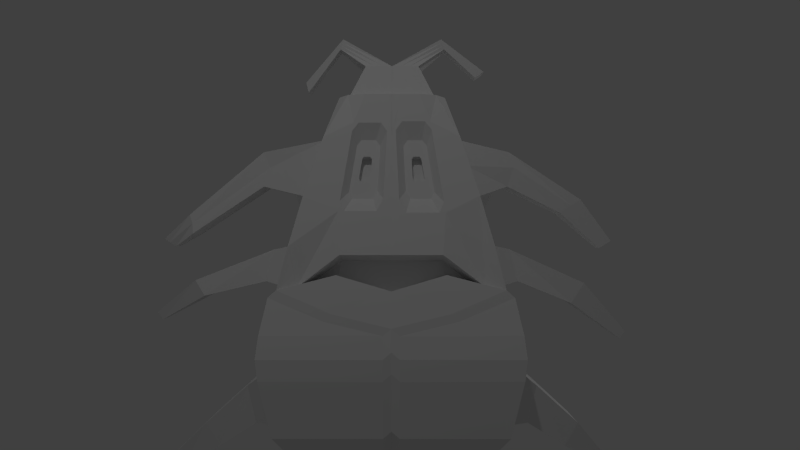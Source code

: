 # Source: cucarachas_2_estado_2.blend  (saved by Blender 2.65.0; exported with 4.5.12 LTS)
import bpy
from mathutils import Matrix  # noqa: F401  (used for matrix-valued properties, if any)

bpy.ops.wm.read_factory_settings(use_empty=True)
scene = bpy.context.scene
scene.name = 'Scene'

# ---- collections
col_collection_1 = bpy.data.collections.new('Collection 1'); scene.collection.children.link(col_collection_1)

# ---- materials (node trees are filled in below, after node groups)
mat_cucaskin = bpy.data.materials.new('cucaskin')
mat_cucaskin.alpha_threshold = 0.0
mat_cucaskin.use_transparent_shadow = False
mat_cucaskin.roughness = 0.5
mat_cucaskin.specular_intensity = 0.0
mat_cucaskin.line_color = (0.0, 0.0, 0.0, 1.0)

# ---- material node trees

# ---- world
world_world = bpy.data.worlds.new('World'); scene.world = world_world
world_world.color = (0.05088, 0.05088, 0.05088)
world_world.use_sun_shadow = False
world_world.sun_shadow_jitter_overblur = 0.0
world_world.cycles.sampling_method = 'MANUAL'
world_world.cycles.sample_map_resolution = 256

# ---- cameras
cam_camera = bpy.data.cameras.new('Camera')
cam_camera.clip_end = 100.0
cam_camera.lens = 35.0
cam_camera.sensor_width = 32.0
cam_camera.sensor_height = 18.0
cam_camera.ortho_scale = 7.314
cam_camera.dof.focus_distance = 0.0
cam_camera.dof.aperture_fstop = 128.0

# ---- lights
light_point = bpy.data.lights.new('Point', 'POINT')
light_point.transmission_factor = 0.0
light_point.energy = 100.0
light_point.shadow_buffer_clip_start = 0.5
light_point.shadow_soft_size = 0.1
light_point.shadow_maximum_resolution = 0.006
light_point.use_absolute_resolution = True
light_point.cycles.use_multiple_importance_sampling = False
light_lamp = bpy.data.lights.new('Lamp', 'POINT')
light_lamp.transmission_factor = 0.0
light_lamp.cutoff_distance = 30.0
light_lamp.energy = 392.0
light_lamp.shadow_buffer_clip_start = 1.001
light_lamp.shadow_soft_size = 0.1
light_lamp.shadow_maximum_resolution = 0.006
light_lamp.use_absolute_resolution = True
light_lamp.cycles.use_multiple_importance_sampling = False

# ---- meshes
me_plane = bpy.data.meshes.new('Plane')
me_plane.from_pydata([(0.214, 1.237, 2.668), (-2.262, 1.237, 2.668), (0.1026, 1.126, 3.136), (-2.15, 1.126, 3.136), (-0.04556, 0.9774, 3.692), (-2.002, 0.9774, 3.692), (-0.2521, 0.7708, 4.364), (-1.796, 0.7708, 4.364), (-0.4809, 0.5083, 4.867), (-1.529, 0.511, 4.867), (-0.4049, 1.237, 2.668), (-1.024, 1.237, 2.668), (-1.643, 1.237, 2.668), (-0.4606, 1.126, 3.136), (-1.024, 1.126, 3.136), (-1.587, 1.126, 3.136), (-0.5347, 0.9774, 3.692), (-1.024, 0.9774, 3.692), (-1.513, 0.9774, 3.692), (-0.6379, 0.7708, 4.364), (-1.024, 0.7708, 4.364), (-1.41, 0.7708, 4.364), (-0.7127, 0.6214, 4.867), (-1.024, 0.6214, 4.867), (-1.335, 0.6214, 4.867), (-0.5869, -0.0008692, 0.003129), (-1.461, -0.0008692, 0.003129), (-0.4837, -0.0008691, 0.1574), (-1.564, -0.0008692, 0.1574), (-0.3441, -0.0008691, 0.3958), (-1.703, -0.0008691, 0.3958), (-0.1873, -0.0008691, 0.6529), (-1.86, -0.0008691, 0.6529), (0.1751, 0.0, 1.144), (-2.223, -0.0008692, 1.144), (0.3098, 0.0, 1.783), (-2.357, -0.0008692, 1.783), (0.3329, 0.0, 2.018), (-2.381, -0.0008692, 2.018), (0.3019, 0.0, 2.266), (-2.349, -0.0008692, 2.266), (0.214, 0.0, 2.657), (0.214, 0.618, 2.668), (-2.262, 0.618, 2.668), (-2.262, -0.0008692, 2.668), (0.1432, 0.0, 3.044), (0.1432, 0.5623, 3.044), (-2.15, 0.5623, 3.136), (-2.15, -0.0008692, 3.136), (-0.04556, 0.0, 3.692), (0.01174, 0.5957, 3.505), (-2.002, 0.4883, 3.692), (-0.2521, -0.0008692, 4.364), (-0.3073, 0.4362, 4.543), (-0.4015, -0.0008692, 4.867), (-0.4015, 0.3103, 4.867), (-1.646, 0.3103, 4.867), (-1.646, -0.0008692, 4.867), (-1.242, -0.0008692, 0.003129), (-1.024, -0.0008692, 0.003129), (-0.8054, -0.0008692, 0.003129), (-1.456, -0.0008692, 4.867), (-1.456, 0.4865, 4.867), (-1.024, -0.0008692, 4.867), (-1.024, 0.4865, 4.867), (-0.5463, -0.0008692, 4.867), (-0.5463, 0.4865, 4.867), (-1.148, 0.5846, 5.596), (-1.148, 0.6199, 5.477), (-1.024, 0.5846, 5.596), (-1.024, 0.6199, 5.477), (-0.8993, 0.5846, 5.596), (-0.8993, 0.6199, 5.477), (-1.335, 0.3103, 5.239), (-1.024, 0.3103, 5.239), (-0.7127, -0.0008692, 5.239), (-1.024, -0.0008692, 5.239), (-0.7127, 0.3103, 5.239), (-1.335, -0.0008692, 5.239), (-0.8993, 0.9925, 5.134), (-0.8993, 1.093, 5.207), (-1.024, 0.9925, 5.134), (-1.024, 1.093, 5.207), (-1.148, 0.9925, 5.134), (-1.148, 1.093, 5.207), (-0.3073, 0.3762, 4.543), (-0.2777, 0.451, 4.447), (-0.2753, 0.04423, 4.439), (-0.3073, 0.1161, 4.543), (-0.1628, 0.06299, 4.073), (-0.2951, 0.3137, 4.142), (-0.1302, 0.398, 2.697), (-0.1165, 0.1986, 2.639), (-0.1736, 0.1869, 2.968), (-0.1736, 0.3746, 2.968), (0.02151, 0.398, 2.733), (0.03523, 0.1986, 2.676), (-0.02187, 0.1869, 3.004), (-0.02187, 0.3746, 3.004), (0.1865, 0.398, 2.772), (0.2003, 0.1986, 2.715), (-0.8993, 1.059, 5.183), (-0.8993, 1.026, 5.158), (-0.7127, 0.1028, 5.239), (-0.7127, 0.2066, 5.239), (-0.8993, 0.5964, 5.557), (-0.8993, 0.6081, 5.517), (-0.5463, 0.1616, 4.867), (-0.5463, 0.324, 4.867), (-0.4015, 0.1028, 4.867), (-0.4015, 0.2066, 4.867), (-0.3073, 0.0389, 4.543), (-0.3073, 0.2376, 4.543), (0.01174, 0.09207, 3.505), (0.01174, 0.3439, 3.505), (0.1432, 0.1869, 3.044), (0.1432, 0.3746, 3.044), (0.1728, 0.5974, 2.83), (0.1026, 1.028, 2.692), (0.04894, -0.0008691, 2.618), (-0.02187, 0.0, 3.004), (-0.02187, 0.5623, 3.004), (0.007801, 0.5974, 2.791), (-0.06246, 1.028, 2.653), (0.2685, 0.6453, 2.419), (-2.316, 0.6454, 2.418), (-0.5869, 0.5275, -0.07571), (-1.461, 0.5275, -0.07571), (-0.4837, 0.6307, 0.07856), (-1.564, 0.6307, 0.07856), (-0.3441, 0.7703, 0.317), (-1.703, 0.7703, 0.317), (-0.1873, 0.9272, 0.5741), (-1.86, 0.9272, 0.5741), (0.1751, 1.29, 1.065), (-2.223, 1.29, 1.065), (0.3098, 1.424, 1.704), (-2.357, 1.424, 1.704), (0.3329, 1.447, 1.939), (-2.381, 1.447, 1.939), (0.3019, 1.416, 2.187), (-2.349, 1.416, 2.187), (0.214, 1.328, 2.589), (-2.262, 1.328, 2.589), (-0.8054, 0.5275, -0.07571), (-1.024, 0.5275, -0.07571), (-1.242, 0.5275, -0.07571), (-0.7538, 0.6307, 0.07856), (-1.024, 0.6307, 0.07856), (-1.294, 0.6307, 0.07856), (-0.684, 0.7703, 0.317), (-1.024, 0.7703, 0.317), (-1.364, 0.7703, 0.317), (-0.6055, 0.9272, 0.5741), (-1.024, 0.9272, 0.5741), (-1.442, 0.9272, 0.5741), (-0.4244, 1.29, 1.065), (-1.024, 1.29, 1.065), (-1.623, 1.29, 1.065), (-0.357, 1.424, 1.704), (-1.024, 1.424, 1.704), (-1.691, 1.424, 1.704), (-0.3454, 1.447, 1.939), (-1.024, 1.447, 1.939), (-1.702, 1.447, 1.939), (-0.361, 1.416, 2.187), (-1.024, 1.416, 2.187), (-1.687, 1.416, 2.187), (-0.4049, 1.328, 2.589), (-1.024, 1.328, 2.589), (-1.643, 1.328, 2.589), (-0.5869, 0.09066, -0.07571), (-0.5869, 0.3091, -0.07571), (-1.461, 0.3091, -0.07571), (-1.461, 0.09066, -0.07571), (-0.4837, 0.09066, 0.07856), (-0.4837, 0.3607, 0.07856), (-1.564, 0.3607, 0.07856), (-1.564, 0.09066, 0.07856), (-0.3441, 0.09066, 0.317), (-0.3441, 0.4305, 0.317), (-1.703, 0.4305, 0.317), (-1.703, 0.09066, 0.317), (-0.1873, 0.09066, 0.5741), (-0.1873, 0.5089, 0.5741), (-1.86, 0.5089, 0.5741), (-1.86, 0.09066, 0.5741), (0.1751, 0.09066, 1.065), (0.1751, 0.6901, 1.065), (-2.223, 0.6901, 1.065), (-2.223, 0.09066, 1.065), (0.3098, 0.09066, 1.704), (0.3098, 0.7575, 1.704), (-2.357, 0.7575, 1.704), (-2.357, 0.09066, 1.704), (0.3329, 0.09066, 1.939), (0.3329, 0.769, 1.939), (-2.381, 0.769, 1.939), (-2.381, 0.09066, 1.939), (0.3019, 0.09066, 2.187), (0.3019, 0.7535, 2.187), (-2.349, 0.7535, 2.187), (-2.349, 0.09066, 2.187), (-1.242, 0.3091, -0.07571), (-1.242, 0.09066, -0.07571), (-1.024, 0.3091, -0.07571), (-1.024, 0.09066, -0.07571), (-0.8054, 0.3091, -0.07571), (-0.8054, 0.09066, -0.07571), (0.2685, 0.7368, 2.34), (-2.316, 0.7369, 2.339), (-2.0, -0.0008692, 3.692), (-1.796, 0.385, 4.364), (-1.794, -0.0008692, 4.364), (-2.371, 1.35, 3.805), (-3.091, 0.3146, 1.467), (-2.165, 0.9552, 4.477), (-2.163, -0.0008692, 4.477), (-2.614, 0.3744, 4.477), (-0.7258, 1.358, 3.823), (-1.024, 1.358, 3.823), (-1.322, 1.358, 3.823), (-0.7887, 1.385, 4.233), (-1.024, 1.385, 4.233), (-1.259, 1.385, 4.233), (-0.8138, 1.993, 3.516), (-1.024, 1.993, 3.516), (-1.234, 1.993, 3.516), (-0.8581, 2.251, 3.672), (-1.024, 2.251, 3.672), (-1.189, 2.251, 3.672), (-0.5363, 1.457, 2.718), (-1.024, 1.457, 2.718), (-1.511, 1.457, 2.718), (-0.5802, 1.369, 3.086), (-1.024, 1.369, 3.086), (-1.467, 1.369, 3.086), (-0.6621, 2.1, 2.455), (-1.024, 2.1, 2.455), (-1.385, 2.1, 2.455), (-0.6947, 2.259, 2.687), (-1.024, 2.259, 2.687), (-1.353, 2.259, 2.687), (-0.905, 2.48, 3.09), (-1.024, 2.488, 3.09), (-1.143, 2.488, 3.09), (-0.9301, 2.626, 3.178), (-1.024, 2.634, 3.178), (-1.118, 2.634, 3.178), (-0.8823, 2.725, 2.01), (-1.024, 2.725, 2.01), (-1.165, 2.725, 2.01), (-0.895, 2.787, 2.1), (-1.024, 2.787, 2.1), (-1.153, 2.787, 2.1), (-0.1028, -0.0008691, 2.582), (-0.1736, 0.0, 2.968), (-0.1736, 0.5623, 2.968), (-0.1439, 0.5974, 2.755), (-0.2142, 1.028, 2.617), (-0.6086, 1.584, 1.064), (-1.024, 1.584, 1.064), (-1.439, 1.584, 1.064), (-0.5619, 1.677, 1.507), (-1.024, 1.677, 1.507), (-1.486, 1.677, 1.507), (-0.7348, 2.037, 0.7653), (-1.024, 2.037, 0.7653), (-1.313, 2.037, 0.7653), (-0.7023, 2.186, 1.043), (-1.024, 2.186, 1.043), (-1.345, 2.186, 1.043), (-0.8991, 2.455, 0.5111), (-1.024, 2.455, 0.5111), (-1.148, 2.455, 0.5111), (-0.8851, 2.561, 0.5962), (-1.024, 2.561, 0.5962), (-1.163, 2.561, 0.5962), (-1.889, 0.8644, 4.059), (-0.1585, 0.8644, 4.059), (-0.5912, 0.8644, 4.059), (-1.456, 0.8644, 4.059), (-0.1585, -0.0008692, 4.059), (-0.1628, 0.5085, 4.073), (-2.258, 1.134, 4.173), (-2.916, 0.3473, 3.114), (-0.7602, 1.442, 4.047), (-1.287, 1.442, 4.047), (-0.8381, 2.134, 3.601), (-1.21, 2.134, 3.601), (-0.9187, 2.56, 3.138), (-1.024, 2.568, 3.138), (-1.129, 2.568, 3.138), (-1.889, 0.4318, 4.059), (0.01174, 0.5267, 3.505), (-0.02408, 0.5778, 3.622), (-0.03201, 0.08478, 3.648), (0.01174, 0.1615, 3.505), (-0.3536, 0.3461, 4.333), (-0.3345, 0.3946, 4.27), (-0.3329, 0.1312, 4.265), (-0.3536, 0.1777, 4.333), (-0.26, 0.1433, 4.028), (-0.377, 0.3137, 4.117), (-0.3536, 0.2564, 4.333), (-0.1471, 0.3252, 3.661), (-0.26, 0.4318, 4.028), (-0.1471, 0.4435, 3.661), (-0.1703, 0.4767, 3.736), (-0.1754, 0.1575, 3.753), (-0.1471, 0.2071, 3.661), (-0.2872, 0.3339, 4.117), (-0.2865, 0.2243, 4.114), (-0.2951, 0.2437, 4.142), (-0.2562, 0.2294, 4.016), (-0.2951, 0.2764, 4.142), (-0.2092, 0.305, 3.863), (-0.2562, 0.3494, 4.016), (-0.2092, 0.3543, 3.863), (-0.2189, 0.368, 3.894), (-0.221, 0.2352, 3.901), (-0.2092, 0.2559, 3.863), (-0.3691, 0.3339, 4.091), (-0.3684, 0.2243, 4.089), (-0.377, 0.2437, 4.117), (-0.3381, 0.2294, 3.991), (-0.3381, 0.2894, 3.991), (-0.377, 0.2764, 4.117), (-0.2911, 0.305, 3.838), (-0.3381, 0.3494, 3.991), (-0.2911, 0.3543, 3.838), (-0.3008, 0.368, 3.869), (-0.3029, 0.2352, 3.876), (-0.2911, 0.2559, 3.838), (0.214, -1.237, 2.668), (-2.262, -1.237, 2.668), (0.1026, -1.126, 3.136), (-2.15, -1.126, 3.136), (-0.04556, -0.9774, 3.692), (-2.002, -0.9774, 3.692), (-0.2521, -0.7708, 4.364), (-1.796, -0.7708, 4.364), (-0.4809, -0.5083, 4.867), (-1.529, -0.511, 4.867), (-0.4049, -1.237, 2.668), (-1.024, -1.237, 2.668), (-1.643, -1.237, 2.668), (-0.4606, -1.126, 3.136), (-1.024, -1.126, 3.136), (-1.587, -1.126, 3.136), (-0.5347, -0.9774, 3.692), (-1.024, -0.9774, 3.692), (-1.513, -0.9774, 3.692), (-0.6379, -0.7708, 4.364), (-1.024, -0.7708, 4.364), (-1.41, -0.7708, 4.364), (-0.7127, -0.6214, 4.867), (-1.024, -0.6214, 4.867), (-1.335, -0.6214, 4.867), (-0.5869, 0.0008692, 0.003129), (-1.461, 0.0008692, 0.003129), (-0.4837, 0.0008691, 0.1574), (-1.564, 0.0008692, 0.1574), (-0.3441, 0.0008691, 0.3958), (-1.703, 0.0008691, 0.3958), (-0.1873, 0.0008691, 0.6529), (-1.86, 0.0008691, 0.6529), (-2.223, 0.0008692, 1.144), (-2.357, 0.0008692, 1.783), (-2.381, 0.0008692, 2.018), (-2.349, 0.0008692, 2.266), (0.214, -0.618, 2.668), (-2.262, -0.618, 2.668), (-2.262, 0.0008692, 2.668), (0.1432, -0.5623, 3.044), (-2.15, -0.5623, 3.136), (-2.15, 0.0008692, 3.136), (0.006566, -0.586, 3.522), (-2.002, -0.4883, 3.692), (-0.2521, 0.0008692, 4.364), (-0.3023, -0.4316, 4.527), (-0.4015, 0.0008692, 4.867), (-0.4015, -0.3103, 4.867), (-1.646, -0.3103, 4.867), (-1.646, 0.0008692, 4.867), (-1.242, 0.0008692, 0.003129), (-1.024, 0.0008692, 0.003129), (-0.8054, 0.0008692, 0.003129), (-1.456, 0.0008692, 4.867), (-1.456, -0.4865, 4.867), (-1.024, 0.0008692, 4.867), (-1.024, -0.4865, 4.867), (-0.5463, 0.0008692, 4.867), (-0.5463, -0.4865, 4.867), (-1.148, -0.5875, 5.597), (-1.148, -0.617, 5.476), (-1.024, -0.5875, 5.597), (-1.024, -0.617, 5.476), (-0.8993, -0.5875, 5.597), (-0.8993, -0.617, 5.476), (-1.335, -0.3103, 5.239), (-1.024, -0.3103, 5.239), (-0.7127, 0.0008692, 5.239), (-1.024, 0.0008692, 5.239), (-0.7127, -0.3103, 5.239), (-1.335, 0.0008692, 5.239), (-0.8993, -1.002, 4.955), (-0.8993, -1.03, 5.076), (-1.024, -1.002, 4.955), (-1.024, -1.03, 5.076), (-1.148, -1.002, 4.955), (-1.148, -1.03, 5.076), (-0.3023, -0.3735, 4.527), (-0.2737, -0.4459, 4.434), (-0.2713, -0.05208, 4.426), (-0.3023, -0.1217, 4.527), (-0.1624, -0.07024, 4.072), (-0.2951, -0.3137, 4.142), (-0.1302, -0.398, 2.697), (-0.1165, -0.1986, 2.639), (-0.1736, -0.1869, 2.968), (-0.1736, -0.3746, 2.968), (0.02151, -0.398, 2.733), (0.03523, -0.1986, 2.676), (-0.02187, -0.1869, 3.004), (-0.02187, -0.3746, 3.004), (0.1865, -0.398, 2.772), (0.2003, -0.1986, 2.715), (-0.8993, -1.021, 5.036), (-0.8993, -1.012, 4.995), (-0.7127, -0.1028, 5.239), (-0.7127, -0.2066, 5.239), (-0.8993, -0.5973, 5.557), (-0.8993, -0.6072, 5.517), (-0.5463, -0.1616, 4.867), (-0.5463, -0.324, 4.867), (-0.4015, -0.1028, 4.867), (-0.4015, -0.2066, 4.867), (-0.3023, -0.04692, 4.527), (-0.3023, -0.2393, 4.527), (0.006566, -0.0984, 3.522), (0.006566, -0.3422, 3.522), (0.1432, -0.1869, 3.044), (0.1432, -0.3746, 3.044), (0.1728, -0.5974, 2.83), (0.1026, -1.028, 2.692), (0.04894, 0.0008691, 2.618), (-0.02187, -0.5623, 3.004), (0.007801, -0.5974, 2.791), (-0.06246, -1.028, 2.653), (0.2685, -0.6453, 2.419), (-2.316, -0.6454, 2.418), (-0.5869, -0.5275, -0.07571), (-1.461, -0.5275, -0.07571), (-0.4837, -0.6307, 0.07856), (-1.564, -0.6307, 0.07856), (-0.3441, -0.7703, 0.317), (-1.703, -0.7703, 0.317), (-0.1873, -0.9272, 0.5741), (-1.86, -0.9272, 0.5741), (0.1751, -1.29, 1.065), (-2.223, -1.29, 1.065), (0.3098, -1.424, 1.704), (-2.357, -1.424, 1.704), (0.3329, -1.447, 1.939), (-2.381, -1.447, 1.939), (0.3019, -1.416, 2.187), (-2.349, -1.416, 2.187), (0.214, -1.328, 2.589), (-2.262, -1.328, 2.589), (-0.8054, -0.5275, -0.07571), (-1.024, -0.5275, -0.07571), (-1.242, -0.5275, -0.07571), (-0.7538, -0.6307, 0.07856), (-1.024, -0.6307, 0.07856), (-1.294, -0.6307, 0.07856), (-0.684, -0.7703, 0.317), (-1.024, -0.7703, 0.317), (-1.364, -0.7703, 0.317), (-0.6055, -0.9272, 0.5741), (-1.024, -0.9272, 0.5741), (-1.442, -0.9272, 0.5741), (-0.4244, -1.29, 1.065), (-1.024, -1.29, 1.065), (-1.623, -1.29, 1.065), (-0.357, -1.424, 1.704), (-1.024, -1.424, 1.704), (-1.691, -1.424, 1.704), (-0.3454, -1.447, 1.939), (-1.024, -1.447, 1.939), (-1.702, -1.447, 1.939), (-0.361, -1.416, 2.187), (-1.024, -1.416, 2.187), (-1.687, -1.416, 2.187), (-0.4049, -1.328, 2.589), (-1.024, -1.328, 2.589), (-1.643, -1.328, 2.589), (-0.5869, -0.09066, -0.07571), (-0.5869, -0.3091, -0.07571), (-1.461, -0.3091, -0.07571), (-1.461, -0.09066, -0.07571), (-0.4837, -0.09066, 0.07856), (-0.4837, -0.3607, 0.07856), (-1.564, -0.3607, 0.07856), (-1.564, -0.09066, 0.07856), (-0.3441, -0.09066, 0.317), (-0.3441, -0.4305, 0.317), (-1.703, -0.4305, 0.317), (-1.703, -0.09066, 0.317), (-0.1873, -0.09066, 0.5741), (-0.1873, -0.5089, 0.5741), (-1.86, -0.5089, 0.5741), (-1.86, -0.09066, 0.5741), (0.1751, -0.09066, 1.065), (0.1751, -0.6901, 1.065), (-2.223, -0.6901, 1.065), (-2.223, -0.09066, 1.065), (0.3098, -0.09066, 1.704), (0.3098, -0.7575, 1.704), (-2.357, -0.7575, 1.704), (-2.357, -0.09066, 1.704), (0.3329, -0.09066, 1.939), (0.3329, -0.769, 1.939), (-2.381, -0.769, 1.939), (-2.381, -0.09066, 1.939), (0.3019, -0.09066, 2.187), (0.3019, -0.7535, 2.187), (-2.349, -0.7535, 2.187), (-2.349, -0.09066, 2.187), (-1.242, -0.3091, -0.07571), (-1.242, -0.09066, -0.07571), (-1.024, -0.3091, -0.07571), (-1.024, -0.09066, -0.07571), (-0.8054, -0.3091, -0.07571), (-0.8054, -0.09066, -0.07571), (0.2685, -0.7368, 2.34), (-2.316, -0.7369, 2.339), (-2.0, 0.0008692, 3.692), (-1.796, -0.385, 4.364), (-1.794, 0.0008692, 4.364), (-2.371, -1.35, 3.805), (-3.091, -0.3146, 1.467), (-2.165, -0.9552, 4.477), (-2.163, 0.0008692, 4.477), (-2.608, -0.3744, 4.477), (-0.7258, -1.511, 3.823), (-1.024, -1.511, 3.823), (-1.322, -1.511, 3.823), (-0.7887, -1.523, 4.233), (-1.024, -1.523, 4.233), (-1.259, -1.523, 4.233), (-0.7258, -2.35, 3.27), (-1.024, -2.35, 3.27), (-1.322, -2.35, 3.27), (-0.7887, -2.402, 3.491), (-1.024, -2.402, 3.491), (-1.259, -2.402, 3.491), (-0.5363, -1.457, 2.718), (-1.024, -1.457, 2.718), (-1.511, -1.457, 2.718), (-0.5802, -1.369, 3.086), (-1.024, -1.369, 3.086), (-1.467, -1.369, 3.086), (-0.5363, -2.169, 2.551), (-1.024, -2.169, 2.551), (-1.511, -2.169, 2.551), (-0.5802, -2.287, 2.727), (-1.024, -2.287, 2.727), (-1.467, -2.287, 2.727), (-0.905, -2.592, 3.114), (-1.024, -2.592, 3.114), (-1.143, -2.592, 3.114), (-0.9301, -2.738, 3.202), (-1.024, -2.738, 3.202), (-1.118, -2.738, 3.202), (-0.8823, -2.746, 2.239), (-1.024, -2.746, 2.239), (-1.165, -2.746, 2.239), (-0.895, -2.809, 2.329), (-1.024, -2.809, 2.329), (-1.153, -2.809, 2.329), (-0.1028, 0.0008691, 2.582), (-0.1736, -0.5623, 2.968), (-0.1439, -0.5974, 2.755), (-0.2142, -1.028, 2.617), (-0.6086, -1.584, 1.064), (-1.024, -1.584, 1.064), (-1.439, -1.584, 1.064), (-0.5619, -1.677, 1.507), (-1.024, -1.677, 1.507), (-1.486, -1.677, 1.507), (-0.7348, -2.037, 0.7653), (-1.024, -2.037, 0.7653), (-1.313, -2.037, 0.7653), (-0.7023, -2.186, 1.043), (-1.024, -2.186, 1.043), (-1.345, -2.186, 1.043), (-0.8526, -2.484, 0.4947), (-1.024, -2.484, 0.4947), (-1.195, -2.484, 0.4947), (-0.8334, -2.63, 0.6115), (-1.024, -2.63, 0.6115), (-1.214, -2.63, 0.6115), (-1.889, -0.8644, 4.059), (-0.1585, -0.8644, 4.059), (-0.5912, -0.8644, 4.059), (-1.456, -0.8644, 4.059), (-0.1585, 0.0008692, 4.059), (-0.1624, -0.5016, 4.072), (-2.258, -1.134, 4.173), (-2.916, -0.3473, 3.114), (-0.7602, -1.442, 4.047), (-1.287, -1.442, 4.047), (-0.7602, -2.364, 3.391), (-1.287, -2.364, 3.391), (-0.9187, -2.672, 3.162), (-1.024, -2.672, 3.162), (-1.129, -2.672, 3.162), (-1.889, -0.4318, 4.059), (0.006566, -0.5192, 3.522), (-0.02811, -0.5687, 3.635), (-0.03579, -0.09134, 3.66), (0.006566, -0.1656, 3.522), (-0.3536, -0.3461, 4.333), (-0.3345, -0.3946, 4.27), (-0.3329, -0.1312, 4.265), (-0.3536, -0.1777, 4.333), (-0.26, -0.1433, 4.028), (-0.377, -0.3137, 4.117), (-0.3536, -0.2564, 4.333), (-0.1471, -0.3252, 3.661), (-0.26, -0.4318, 4.028), (-0.1471, -0.4435, 3.661), (-0.1703, -0.4767, 3.736), (-0.1754, -0.1575, 3.753), (-0.1471, -0.2071, 3.661), (-0.2872, -0.3339, 4.117), (-0.2865, -0.2243, 4.114), (-0.2951, -0.2437, 4.142), (-0.2562, -0.2294, 4.016), (-0.2951, -0.2764, 4.142), (-0.2092, -0.305, 3.863), (-0.2562, -0.3494, 4.016), (-0.2092, -0.3543, 3.863), (-0.2189, -0.368, 3.894), (-0.221, -0.2352, 3.901), (-0.2092, -0.2559, 3.863), (-0.3691, -0.3339, 4.091), (-0.3684, -0.2243, 4.089), (-0.377, -0.2437, 4.117), (-0.3381, -0.2294, 3.991), (-0.3381, -0.2894, 3.991), (-0.377, -0.2764, 4.117), (-0.2911, -0.305, 3.838), (-0.3381, -0.3494, 3.991), (-0.2911, -0.3543, 3.838), (-0.3008, -0.368, 3.869), (-0.3029, -0.2352, 3.876), (-0.2911, -0.2559, 3.838)], [], [(124, 0, 42), (12, 1, 3, 15), (42, 0, 2, 118, 117), (15, 3, 5, 18), (46, 118, 2, 4, 50), (281, 278, 7, 21), (283, 279, 6, 53, 86), (66, 55, 8, 22), (53, 6, 8, 55), (21, 7, 9, 24), (0, 10, 13, 2), (14, 13, 234, 235), (11, 12, 233, 232), (2, 13, 16, 4), (13, 14, 17, 16), (14, 15, 18, 17), (279, 280, 19, 6), (17, 18, 221, 220), (281, 21, 224, 287), (56, 62, 24, 9), (62, 64, 23, 24), (64, 66, 22, 23), (6, 19, 22, 8), (19, 20, 23, 22), (20, 21, 24, 23), (36, 38, 198, 194), (60, 59, 206, 208), (39, 37, 195, 199), (11, 10, 168, 169), (29, 27, 175, 179), (32, 34, 190, 186), (59, 58, 204, 206), (35, 33, 187, 191), (0, 124, 209, 142), (38, 40, 202, 198), (125, 1, 143, 210), (12, 11, 169, 170), (26, 28, 178, 174), (31, 29, 179, 183), (34, 36, 194, 190), (58, 26, 174, 204), (1, 12, 170, 143), (124, 39, 199, 209), (37, 35, 191, 195), (40, 125, 210, 202), (10, 0, 142, 168), (1, 43, 47, 3), (43, 44, 48, 47), (41, 39, 124, 42), (3, 47, 51, 5), (41, 42, 117, 99, 100), (116, 46, 50, 294, 114), (114, 294, 307, 305), (108, 110, 55, 66), (112, 85, 53, 55, 110), (25, 60, 208, 171), (28, 30, 182, 178), (27, 25, 171, 175), (57, 61, 62, 56), (76, 75, 71, 69), (74, 73, 68, 70), (67, 69, 82, 84), (72, 70, 81, 79), (104, 77, 72, 106), (78, 76, 69, 67), (73, 78, 67, 68), (77, 74, 70, 72), (63, 65, 75, 76), (64, 62, 73, 74), (108, 66, 77, 104), (61, 63, 76, 78), (62, 61, 78, 73), (66, 64, 74, 77), (68, 67, 84, 83), (106, 72, 79, 102), (70, 68, 83, 81), (69, 71, 80, 82), (80, 101, 102, 79, 81, 83, 84, 82), (99, 117, 122, 95), (117, 118, 123, 122), (95, 122, 258, 91), (122, 123, 259, 258), (118, 46, 121, 123), (30, 32, 186, 182), (115, 45, 120, 97), (33, 31, 183, 187), (1, 125, 43), (40, 44, 43, 125), (207, 144, 126, 172), (146, 127, 129, 149), (172, 126, 128, 176), (149, 129, 131, 152), (176, 128, 130, 180), (152, 131, 133, 155), (180, 130, 132, 184), (155, 133, 135, 158), (184, 132, 134, 188), (188, 134, 136, 192), (158, 135, 137, 161), (161, 137, 139, 164), (192, 136, 138, 196), (164, 139, 141, 167), (196, 138, 140, 200), (167, 141, 143, 170), (173, 127, 146, 203), (203, 146, 145, 205), (205, 145, 144, 207), (126, 144, 147, 128), (144, 145, 148, 147), (145, 146, 149, 148), (128, 147, 150, 130), (147, 148, 151, 150), (148, 149, 152, 151), (130, 150, 153, 132), (150, 151, 154, 153), (151, 152, 155, 154), (132, 153, 156, 134), (153, 154, 157, 156), (154, 155, 158, 157), (134, 156, 159, 136), (159, 156, 260, 263), (156, 157, 261, 260), (136, 159, 162, 138), (159, 160, 163, 162), (160, 161, 164, 163), (138, 162, 165, 140), (162, 163, 166, 165), (163, 164, 167, 166), (140, 165, 168, 142), (165, 166, 169, 168), (166, 167, 170, 169), (208, 207, 172, 171), (129, 177, 181, 131), (177, 178, 182, 181), (127, 173, 177, 129), (173, 174, 178, 177), (171, 172, 176, 175), (131, 181, 185, 133), (181, 182, 186, 185), (175, 176, 180, 179), (133, 185, 189, 135), (185, 186, 190, 189), (179, 180, 184, 183), (135, 189, 193, 137), (189, 190, 194, 193), (183, 184, 188, 187), (137, 193, 197, 139), (193, 194, 198, 197), (187, 188, 192, 191), (139, 197, 201, 141), (197, 198, 202, 201), (191, 192, 196, 195), (141, 201, 210, 143), (201, 202, 210), (195, 196, 200, 199), (174, 173, 203, 204), (204, 203, 205, 206), (206, 205, 207, 208), (200, 140, 142, 209), (199, 200, 209), (211, 213, 217, 215), (284, 285, 218, 216), (213, 212, 216, 218, 217), (215, 217, 218, 285), (223, 222, 228, 229), (219, 220, 226, 225), (20, 19, 222, 223), (16, 17, 220, 219), (280, 16, 219, 286), (21, 20, 223, 224), (229, 228, 246, 247), (225, 226, 244, 243), (286, 219, 225, 288), (287, 224, 230, 289), (220, 221, 227, 226), (224, 223, 229, 230), (235, 234, 240, 241), (231, 232, 238, 237), (10, 11, 232, 231), (13, 10, 231, 234), (15, 14, 235, 236), (12, 15, 236, 233), (238, 239, 251, 250), (239, 242, 254, 251), (234, 231, 237, 240), (233, 236, 242, 239), (232, 233, 239, 238), (236, 235, 241, 242), (290, 291, 247, 246), (291, 292, 248, 247), (288, 225, 243, 290), (289, 230, 248, 292), (226, 227, 245, 244), (230, 229, 247, 248), (249, 250, 253, 252), (250, 251, 254, 253), (242, 241, 253, 254), (237, 238, 250, 249), (241, 240, 252, 253), (240, 237, 249, 252), (45, 115, 113, 49), (94, 91, 258, 257), (258, 259, 257), (123, 121, 257, 259), (97, 120, 256, 93), (264, 263, 269, 270), (265, 264, 270, 271), (161, 160, 264, 265), (158, 161, 265, 262), (157, 158, 262, 261), (160, 159, 263, 264), (271, 270, 276, 277), (267, 268, 274, 273), (263, 260, 266, 269), (260, 261, 267, 266), (262, 265, 271, 268), (261, 262, 268, 267), (272, 273, 276, 275), (273, 274, 277, 276), (266, 267, 273, 272), (270, 269, 275, 276), (269, 266, 272, 275), (268, 271, 277, 274), (47, 48, 211, 51), (278, 293, 212, 7), (7, 212, 56, 9), (212, 213, 57, 56), (51, 211, 215, 214), (293, 51, 214, 284), (18, 5, 278, 281), (50, 4, 279, 283, 295), (4, 16, 280, 279), (18, 281, 287, 221), (296, 297, 310, 309), (214, 215, 285, 284), (19, 280, 286, 222), (222, 286, 288, 228), (221, 287, 289, 227), (243, 244, 291, 290), (244, 245, 292, 291), (228, 288, 290, 246), (227, 289, 292, 245), (5, 51, 293, 278), (212, 293, 284, 216), (115, 116, 114, 297, 113), (282, 89, 87, 111, 52), (87, 88, 111), (65, 54, 109, 107), (107, 109, 110, 108), (52, 111, 109, 54), (111, 88, 112, 110, 109), (75, 103, 105, 71), (103, 104, 106, 105), (65, 107, 103, 75), (107, 108, 104, 103), (71, 105, 101, 80), (105, 106, 102, 101), (41, 100, 96, 119), (100, 99, 95, 96), (119, 96, 92, 255), (96, 95, 91, 92), (46, 116, 98, 121), (116, 115, 97, 98), (256, 255, 92, 93), (93, 92, 91, 94), (121, 98, 94, 257), (98, 97, 93, 94), (49, 113, 296, 89, 282), (86, 85, 298, 299), (85, 112, 304, 298), (85, 86, 53), (294, 50, 295), (113, 297, 296), (307, 308, 319, 318), (304, 301, 313, 315), (301, 300, 312, 313), (308, 306, 317, 319), (87, 89, 302, 300), (112, 88, 301, 304), (295, 283, 306, 308), (88, 87, 300, 301), (294, 295, 308, 307), (283, 86, 299, 306), (297, 114, 305, 310), (89, 296, 309, 302), (316, 318, 330, 328), (311, 90, 303, 322), (314, 320, 332, 325), (90, 315, 327, 303), (306, 299, 311, 317), (310, 305, 316, 321), (309, 310, 321, 320), (298, 304, 315, 90), (302, 309, 320, 314), (299, 298, 90, 311), (305, 307, 318, 316), (300, 302, 314, 312), (326, 329, 322, 303, 327), (328, 330, 331, 329, 326), (333, 328, 326, 325, 332), (325, 326, 327, 324, 323), (312, 314, 325, 323), (319, 317, 329, 331), (313, 312, 323, 324), (315, 313, 324, 327), (318, 319, 331, 330), (317, 311, 322, 329), (321, 316, 328, 333), (320, 321, 333, 332), (450, 371, 334), (346, 349, 337, 335), (371, 444, 445, 336, 334), (349, 352, 339, 337), (374, 377, 338, 336, 445), (606, 355, 341, 603), (608, 413, 380, 340, 604), (393, 356, 342, 382), (380, 382, 342, 340), (355, 358, 343, 341), (334, 336, 347, 344), (348, 561, 560, 347), (345, 558, 559, 346), (336, 338, 350, 347), (347, 350, 351, 348), (348, 351, 352, 349), (604, 340, 353, 605), (351, 546, 547, 352), (606, 612, 550, 355), (383, 343, 358, 389), (389, 358, 357, 391), (391, 357, 356, 393), (340, 342, 356, 353), (353, 356, 357, 354), (354, 357, 358, 355), (368, 520, 524, 369), (387, 534, 532, 386), (345, 495, 494, 344), (363, 505, 501, 361), (366, 512, 516, 367), (386, 532, 530, 385), (35, 517, 513, 33), (334, 468, 535, 450), (369, 524, 528, 370), (451, 536, 469, 335), (346, 496, 495, 345), (360, 500, 504, 362), (365, 509, 505, 363), (367, 516, 520, 368), (385, 530, 500, 360), (335, 469, 496, 346), (39, 525, 521, 37), (37, 521, 517, 35), (370, 528, 536, 451), (344, 494, 468, 334), (335, 337, 375, 372), (372, 375, 376, 373), (337, 339, 378, 375), (443, 441, 619, 377, 374), (441, 630, 632, 619), (435, 393, 382, 437), (439, 437, 382, 380, 412), (359, 497, 534, 387), (362, 504, 508, 364), (361, 501, 497, 359), (384, 383, 389, 388), (403, 396, 398, 402), (401, 397, 395, 400), (394, 411, 409, 396), (399, 406, 408, 397), (431, 433, 399, 404), (405, 394, 396, 403), (400, 395, 394, 405), (404, 399, 397, 401), (390, 403, 402, 392), (391, 401, 400, 389), (435, 431, 404, 393), (388, 405, 403, 390), (389, 400, 405, 388), (393, 404, 401, 391), (395, 410, 411, 394), (433, 429, 406, 399), (397, 408, 410, 395), (396, 409, 407, 398), (407, 409, 411, 410, 408, 406, 429, 428), (426, 422, 448, 444), (444, 448, 449, 445), (422, 418, 583, 448), (448, 583, 584, 449), (445, 449, 447, 374), (364, 508, 512, 366), (442, 424, 120, 45), (335, 372, 451), (370, 451, 372, 373), (533, 498, 452, 470), (472, 475, 455, 453), (498, 502, 454, 452), (475, 478, 457, 455), (502, 506, 456, 454), (478, 481, 459, 457), (506, 510, 458, 456), (481, 484, 461, 459), (510, 514, 460, 458), (514, 518, 462, 460), (484, 487, 463, 461), (487, 490, 465, 463), (518, 522, 464, 462), (490, 493, 467, 465), (522, 526, 466, 464), (493, 496, 469, 467), (499, 529, 472, 453), (529, 531, 471, 472), (531, 533, 470, 471), (452, 454, 473, 470), (470, 473, 474, 471), (471, 474, 475, 472), (454, 456, 476, 473), (473, 476, 477, 474), (474, 477, 478, 475), (456, 458, 479, 476), (476, 479, 480, 477), (477, 480, 481, 478), (458, 460, 482, 479), (479, 482, 483, 480), (480, 483, 484, 481), (460, 462, 485, 482), (485, 588, 585, 482), (482, 585, 586, 483), (462, 464, 488, 485), (485, 488, 489, 486), (486, 489, 490, 487), (464, 466, 491, 488), (488, 491, 492, 489), (489, 492, 493, 490), (466, 468, 494, 491), (491, 494, 495, 492), (492, 495, 496, 493), (534, 497, 498, 533), (455, 457, 507, 503), (503, 507, 508, 504), (453, 455, 503, 499), (499, 503, 504, 500), (497, 501, 502, 498), (457, 459, 511, 507), (507, 511, 512, 508), (501, 505, 506, 502), (459, 461, 515, 511), (511, 515, 516, 512), (505, 509, 510, 506), (461, 463, 519, 515), (515, 519, 520, 516), (509, 513, 514, 510), (463, 465, 523, 519), (519, 523, 524, 520), (513, 517, 518, 514), (465, 467, 527, 523), (523, 527, 528, 524), (517, 521, 522, 518), (467, 469, 536, 527), (527, 536, 528), (521, 525, 526, 522), (500, 530, 529, 499), (530, 532, 531, 529), (532, 534, 533, 531), (526, 535, 468, 466), (525, 535, 526), (537, 541, 543, 539), (609, 542, 544, 610), (539, 543, 544, 542, 538), (541, 610, 544, 543), (549, 555, 554, 548), (545, 551, 552, 546), (354, 549, 548, 353), (350, 545, 546, 351), (605, 611, 545, 350), (355, 550, 549, 354), (555, 573, 572, 554), (551, 569, 570, 552), (611, 613, 551, 545), (612, 614, 556, 550), (546, 552, 553, 547), (550, 556, 555, 549), (561, 567, 566, 560), (557, 563, 564, 558), (344, 557, 558, 345), (347, 560, 557, 344), (349, 562, 561, 348), (346, 559, 562, 349), (564, 576, 577, 565), (565, 577, 580, 568), (560, 566, 563, 557), (559, 565, 568, 562), (558, 564, 565, 559), (562, 568, 567, 561), (615, 572, 573, 616), (616, 573, 574, 617), (613, 615, 569, 551), (614, 617, 574, 556), (552, 570, 571, 553), (556, 574, 573, 555), (575, 578, 579, 576), (576, 579, 580, 577), (568, 580, 579, 567), (563, 575, 576, 564), (567, 579, 578, 566), (566, 578, 575, 563), (45, 49, 440, 442), (421, 582, 583, 418), (583, 582, 584), (449, 584, 582, 447), (424, 420, 256, 120), (589, 595, 594, 588), (590, 596, 595, 589), (487, 590, 589, 486), (484, 587, 590, 487), (483, 586, 587, 484), (486, 589, 588, 485), (596, 602, 601, 595), (592, 598, 599, 593), (588, 594, 591, 585), (585, 591, 592, 586), (587, 593, 596, 590), (586, 592, 593, 587), (597, 600, 601, 598), (598, 601, 602, 599), (591, 597, 598, 592), (595, 601, 600, 594), (594, 600, 597, 591), (593, 599, 602, 596), (375, 378, 537, 376), (603, 341, 538, 618), (341, 343, 383, 538), (538, 383, 384, 539), (378, 540, 541, 537), (618, 609, 540, 378), (352, 606, 603, 339), (377, 620, 608, 604, 338), (338, 604, 605, 350), (352, 547, 612, 606), (621, 634, 635, 622), (540, 609, 610, 541), (353, 548, 611, 605), (548, 554, 613, 611), (547, 553, 614, 612), (569, 615, 616, 570), (570, 616, 617, 571), (554, 572, 615, 613), (553, 571, 617, 614), (339, 603, 618, 378), (538, 542, 609, 618), (442, 440, 622, 441, 443), (607, 379, 438, 414, 416), (414, 438, 415), (392, 434, 436, 381), (434, 435, 437, 436), (379, 381, 436, 438), (438, 436, 437, 439, 415), (402, 398, 432, 430), (430, 432, 433, 431), (392, 402, 430, 434), (434, 430, 431, 435), (398, 407, 428, 432), (432, 428, 429, 433), (427, 423, 422, 426), (446, 581, 419, 423), (423, 419, 418, 422), (374, 447, 425, 443), (443, 425, 424, 442), (41, 427, 426, 444, 371), (420, 421, 418, 419), (447, 582, 421, 425), (425, 421, 420, 424), (256, 420, 419, 581), (413, 624, 623, 412), (412, 623, 629, 439), (412, 380, 413), (619, 620, 377), (440, 621, 622), (632, 643, 644, 633), (629, 640, 638, 626), (626, 638, 637, 625), (633, 644, 642, 631), (414, 625, 627, 416), (439, 629, 626, 415), (620, 633, 631, 608), (415, 626, 625, 414), (619, 632, 633, 620), (608, 631, 624, 413), (622, 635, 630, 441), (416, 627, 634, 621), (641, 653, 655, 643), (636, 647, 628, 417), (639, 650, 657, 645), (417, 628, 652, 640), (631, 642, 636, 624), (635, 646, 641, 630), (634, 645, 646, 635), (623, 417, 640, 629), (627, 639, 645, 634), (624, 636, 417, 623), (630, 641, 643, 632), (625, 637, 639, 627), (651, 652, 628, 647, 654), (653, 651, 654, 656, 655), (658, 657, 650, 651, 653), (650, 648, 649, 652, 651), (637, 648, 650, 639), (644, 656, 654, 642), (638, 649, 648, 637), (640, 652, 649, 638), (643, 655, 656, 644), (642, 654, 647, 636), (646, 658, 653, 641), (645, 657, 658, 646), (33, 513, 509, 365), (49, 607, 416, 621, 440), (41, 446, 423, 427), (450, 535, 525, 39), (41, 371, 450, 39)])
_uv = me_plane.uv_layers.new(name='UVMap')
_uv.uv.foreach_set('vector', [0.6646, 0.05643, 0.7693, 0.1718, 0.6448, 0.1103, 0.9617, 0.3551, 0.9913, 0.409, 0.9497, 0.4214, 0.9194, 0.3819, 0.6448, 0.1103, 0.7693, 0.1718, 0.7445, 0.2687, 0.7075, 0.1798, 0.6311, 0.1344, 0.9194, 0.3819, 0.9497, 0.4214, 0.9087, 0.4421, 0.8786, 0.4205, 0.6311, 0.2675, 0.7075, 0.1798, 0.7445, 0.2687, 0.7354, 0.3705, 0.6582, 0.358, 0.8667, 0.4469, 0.8901, 0.4573, 0.8793, 0.4706, 0.8554, 0.4655, 0.6976, 0.4589, 0.7424, 0.4275, 0.7561, 0.4673, 0.7482, 0.5141, 0.7339, 0.5059, 0.8019, 0.5215, 0.7859, 0.5414, 0.7934, 0.5199, 0.8112, 0.5069, 0.7482, 0.5141, 0.7561, 0.4673, 0.7934, 0.5199, 0.7859, 0.5414, 0.8554, 0.4655, 0.8793, 0.4706, 0.8616, 0.5027, 0.8494, 0.4998, 0.7693, 0.1718, 0.8848, 0.2511, 0.8375, 0.318, 0.7445, 0.2687, 0.8821, 0.3559, 0.8375, 0.318, 0.879, 0.3169, 0.8962, 0.3419, 0.9609, 0.2908, 0.9617, 0.3551, 0.945, 0.3348, 0.9448, 0.303, 0.7445, 0.2687, 0.8375, 0.318, 0.8076, 0.3912, 0.7354, 0.3705, 0.8375, 0.318, 0.8821, 0.3559, 0.8514, 0.3974, 0.8076, 0.3912, 0.8821, 0.3559, 0.9194, 0.3819, 0.8786, 0.4205, 0.8514, 0.3974, 0.7424, 0.4275, 0.795, 0.4323, 0.8004, 0.462, 0.7561, 0.4673, 0.8514, 0.3974, 0.8786, 0.4205, 0.8492, 0.4246, 0.8416, 0.4181, 0.8667, 0.4469, 0.8554, 0.4655, 0.8419, 0.4342, 0.8446, 0.4298, 0.8724, 0.5098, 0.8573, 0.5069, 0.8494, 0.4998, 0.8616, 0.5027, 0.8573, 0.5069, 0.8318, 0.5082, 0.831, 0.5013, 0.8494, 0.4998, 0.8318, 0.5082, 0.8019, 0.5215, 0.8112, 0.5069, 0.831, 0.5013, 0.7561, 0.4673, 0.8004, 0.462, 0.8112, 0.5069, 0.7934, 0.5199, 0.8004, 0.462, 0.8296, 0.4666, 0.831, 0.5013, 0.8112, 0.5069, 0.8296, 0.4666, 0.8554, 0.4655, 0.8494, 0.4998, 0.831, 0.5013, 0.8313, 0.6401, 0.8584, 0.654, 0.8443, 0.6593, 0.8181, 0.6473, 0.5167, 0.6531, 0.538, 0.6352, 0.5463, 0.6472, 0.5274, 0.663, 0.4437, 0.9605, 0.4437, 0.9301, 0.4539, 0.9212, 0.4547, 0.9499, 0.7332, 0.9226, 0.6684, 0.9555, 0.664, 0.9426, 0.7254, 0.911, 0.4674, 0.7229, 0.4854, 0.693, 0.4998, 0.6942, 0.4821, 0.7211, 0.6838, 0.6006, 0.7548, 0.6153, 0.7439, 0.6244, 0.6749, 0.6121, 0.538, 0.6352, 0.5621, 0.6218, 0.5677, 0.6351, 0.5463, 0.6472, 0.4437, 0.9036, 0.4437, 0.8289, 0.4554, 0.8218, 0.4537, 0.8951, 0.5993, 0.9674, 0.524, 0.968, 0.5317, 0.9564, 0.6011, 0.9543, 0.8584, 0.654, 0.8853, 0.6708, 0.8708, 0.6752, 0.8443, 0.6593, 0.8564, 0.7471, 0.8257, 0.8158, 0.8132, 0.8126, 0.8425, 0.7493, 0.7888, 0.875, 0.7332, 0.9226, 0.7254, 0.911, 0.7782, 0.8658, 0.5884, 0.614, 0.6116, 0.6058, 0.6073, 0.6199, 0.5894, 0.6281, 0.4544, 0.7583, 0.4674, 0.7229, 0.4821, 0.7211, 0.4682, 0.7541, 0.7548, 0.6153, 0.8313, 0.6401, 0.8181, 0.6473, 0.7439, 0.6244, 0.5621, 0.6218, 0.5884, 0.614, 0.5894, 0.6281, 0.5677, 0.6351, 0.8257, 0.8158, 0.7888, 0.875, 0.7782, 0.8658, 0.8132, 0.8126, 0.524, 0.968, 0.4437, 0.9605, 0.4547, 0.9499, 0.5317, 0.9564, 0.4437, 0.9301, 0.4437, 0.9036, 0.4537, 0.8951, 0.4539, 0.9212, 0.8853, 0.6708, 0.8564, 0.7471, 0.8425, 0.7493, 0.8708, 0.6752, 0.6684, 0.9555, 0.5993, 0.9674, 0.6011, 0.9543, 0.664, 0.9426, 0.9913, 0.409, 0.9881, 0.4617, 0.9512, 0.4646, 0.9497, 0.4214, 0.9881, 0.4617, 0.9817, 0.5074, 0.9465, 0.5012, 0.9512, 0.4646, 0.5128, 0.09925, 0.5122, 0.008215, 0.6646, 0.05643, 0.6448, 0.1103, 0.9497, 0.4214, 0.9512, 0.4646, 0.9132, 0.4731, 0.9087, 0.4421, 0.5128, 0.09925, 0.6448, 0.1103, 0.6311, 0.1344, 0.5988, 0.1209, 0.558, 0.1086, 0.5918, 0.2762, 0.6311, 0.2675, 0.6582, 0.358, 0.6354, 0.3653, 0.6038, 0.375, 0.6038, 0.375, 0.6354, 0.3653, 0.6375, 0.4119, 0.6141, 0.4219, 0.8013, 0.5376, 0.7881, 0.5538, 0.7859, 0.5414, 0.8019, 0.5215, 0.7353, 0.5452, 0.7427, 0.5234, 0.7482, 0.5141, 0.7859, 0.5414, 0.7881, 0.5538, 0.5012, 0.6752, 0.5167, 0.6531, 0.5274, 0.663, 0.5135, 0.6803, 0.6116, 0.6058, 0.6461, 0.6001, 0.639, 0.6131, 0.6073, 0.6199, 0.4854, 0.693, 0.5012, 0.6752, 0.5135, 0.6803, 0.4998, 0.6942, 0.8838, 0.5238, 0.8704, 0.5331, 0.8573, 0.5069, 0.8724, 0.5098, 0.884, 0.8452, 0.9542, 0.8455, 0.9291, 0.8962, 0.9237, 0.8989, 0.9543, 0.9352, 0.8933, 0.9352, 0.9219, 0.9084, 0.9288, 0.9079, 0.9196, 0.9047, 0.9237, 0.8989, 0.9288, 0.9041, 0.9288, 0.9039, 0.932, 0.9052, 0.9288, 0.9079, 0.9279, 0.9043, 0.928, 0.9048, 0.9585, 0.8721, 0.9598, 0.8818, 0.932, 0.9052, 0.9328, 0.9022, 0.8436, 0.9074, 0.884, 0.8452, 0.9237, 0.8989, 0.9196, 0.9047, 0.8933, 0.9352, 0.8436, 0.9074, 0.9196, 0.9047, 0.9219, 0.9084, 0.9598, 0.8818, 0.9543, 0.9352, 0.9288, 0.9079, 0.932, 0.9052, 0.8531, 0.5577, 0.8188, 0.5672, 0.8286, 0.5438, 0.842, 0.54, 0.8318, 0.5082, 0.8573, 0.5069, 0.8478, 0.5252, 0.8371, 0.5285, 0.8013, 0.5376, 0.8019, 0.5215, 0.8244, 0.5358, 0.8261, 0.5386, 0.8704, 0.5331, 0.8531, 0.5577, 0.842, 0.54, 0.8513, 0.5333, 0.8573, 0.5069, 0.8704, 0.5331, 0.8513, 0.5333, 0.8478, 0.5252, 0.8019, 0.5215, 0.8318, 0.5082, 0.8371, 0.5285, 0.8244, 0.5358, 0.9219, 0.9084, 0.9196, 0.9047, 0.9288, 0.9039, 0.9283, 0.904, 0.9328, 0.9022, 0.932, 0.9052, 0.928, 0.9048, 0.9282, 0.9048, 0.9288, 0.9079, 0.9219, 0.9084, 0.9283, 0.904, 0.9279, 0.9043, 0.9237, 0.8989, 0.9291, 0.8962, 0.9287, 0.9045, 0.9288, 0.9041, 0.9287, 0.9045, 0.9284, 0.9047, 0.9282, 0.9048, 0.928, 0.9048, 0.9279, 0.9043, 0.9283, 0.904, 0.9288, 0.9039, 0.9288, 0.9041, 0.5988, 0.1209, 0.6311, 0.1344, 0.6256, 0.1597, 0.5902, 0.1491, 0.6311, 0.1344, 0.7075, 0.1798, 0.6866, 0.1835, 0.6256, 0.1597, 0.5902, 0.1491, 0.6256, 0.1597, 0.6213, 0.1837, 0.584, 0.1744, 0.6256, 0.1597, 0.6866, 0.1835, 0.6809, 0.1841, 0.6213, 0.1837, 0.7075, 0.1798, 0.6311, 0.2675, 0.6201, 0.2381, 0.6866, 0.1835, 0.6461, 0.6001, 0.6838, 0.6006, 0.6749, 0.6121, 0.639, 0.6131, 0.5524, 0.2818, 0.5122, 0.2829, 0.5126, 0.2506, 0.5496, 0.2494, 0.4437, 0.8289, 0.4544, 0.7583, 0.4682, 0.7541, 0.4554, 0.8218, 0.9913, 0.409, 1.009, 0.4615, 0.9881, 0.4617, 1.013, 0.5123, 0.9817, 0.5074, 0.9881, 0.4617, 1.009, 0.4615, 0.5429, 0.6796, 0.5557, 0.6945, 0.5424, 0.706, 0.5287, 0.6941, 0.5873, 0.6728, 0.6024, 0.6642, 0.6182, 0.6708, 0.5996, 0.6838, 0.5287, 0.6941, 0.5424, 0.706, 0.5429, 0.7227, 0.522, 0.7109, 0.5996, 0.6838, 0.6182, 0.6708, 0.6426, 0.6829, 0.6179, 0.6998, 0.522, 0.7109, 0.5429, 0.7227, 0.5453, 0.7496, 0.5154, 0.7375, 0.6179, 0.6998, 0.6426, 0.6829, 0.6693, 0.6989, 0.6377, 0.7177, 0.5154, 0.7375, 0.5453, 0.7496, 0.5505, 0.7799, 0.5121, 0.7684, 0.6377, 0.7177, 0.6693, 0.6989, 0.717, 0.7329, 0.6773, 0.7576, 0.5121, 0.7684, 0.5505, 0.7799, 0.5646, 0.8361, 0.5161, 0.8296, 0.5161, 0.8296, 0.5646, 0.8361, 0.5776, 0.8818, 0.5215, 0.8911, 0.6773, 0.7576, 0.717, 0.7329, 0.7548, 0.7625, 0.7164, 0.8027, 0.7164, 0.8027, 0.7548, 0.7625, 0.7693, 0.7743, 0.7323, 0.8167, 0.5215, 0.8911, 0.5776, 0.8818, 0.5829, 0.8994, 0.5257, 0.9138, 0.7323, 0.8167, 0.7693, 0.7743, 0.7852, 0.7875, 0.7485, 0.8336, 0.5257, 0.9138, 0.5829, 0.8994, 0.5889, 0.919, 0.5294, 0.9393, 0.7485, 0.8336, 0.7852, 0.7875, 0.8132, 0.8126, 0.7782, 0.8658, 0.5965, 0.6472, 0.6024, 0.6642, 0.5873, 0.6728, 0.5777, 0.6554, 0.5777, 0.6554, 0.5873, 0.6728, 0.5712, 0.6832, 0.5595, 0.6664, 0.5595, 0.6664, 0.5712, 0.6832, 0.5557, 0.6945, 0.5429, 0.6796, 0.5424, 0.706, 0.5557, 0.6945, 0.5616, 0.7101, 0.5429, 0.7227, 0.5557, 0.6945, 0.5712, 0.6832, 0.5804, 0.6966, 0.5616, 0.7101, 0.5712, 0.6832, 0.5873, 0.6728, 0.5996, 0.6838, 0.5804, 0.6966, 0.5429, 0.7227, 0.5616, 0.7101, 0.57, 0.7327, 0.5453, 0.7496, 0.5616, 0.7101, 0.5804, 0.6966, 0.5938, 0.7161, 0.57, 0.7327, 0.5804, 0.6966, 0.5996, 0.6838, 0.6179, 0.6998, 0.5938, 0.7161, 0.5453, 0.7496, 0.57, 0.7327, 0.5793, 0.7575, 0.5505, 0.7799, 0.57, 0.7327, 0.5938, 0.7161, 0.608, 0.7369, 0.5793, 0.7575, 0.5938, 0.7161, 0.6179, 0.6998, 0.6377, 0.7177, 0.608, 0.7369, 0.5505, 0.7799, 0.5793, 0.7575, 0.6019, 0.8088, 0.5646, 0.8361, 0.5793, 0.7575, 0.608, 0.7369, 0.6338, 0.7747, 0.6019, 0.8088, 0.608, 0.7369, 0.6377, 0.7177, 0.6773, 0.7576, 0.6338, 0.7747, 0.5646, 0.8361, 0.6019, 0.8088, 0.6289, 0.8616, 0.5776, 0.8818, 0.6289, 0.8616, 0.6019, 0.8088, 0.6295, 0.8068, 0.6418, 0.8334, 0.6019, 0.8088, 0.6338, 0.7747, 0.6433, 0.7888, 0.6295, 0.8068, 0.5776, 0.8818, 0.6289, 0.8616, 0.6359, 0.8815, 0.5829, 0.8994, 0.6289, 0.8616, 0.679, 0.8417, 0.6894, 0.8571, 0.6359, 0.8815, 0.679, 0.8417, 0.7164, 0.8027, 0.7323, 0.8167, 0.6894, 0.8571, 0.5829, 0.8994, 0.6359, 0.8815, 0.6454, 0.9028, 0.5889, 0.919, 0.6359, 0.8815, 0.6894, 0.8571, 0.7018, 0.8756, 0.6454, 0.9028, 0.6894, 0.8571, 0.7323, 0.8167, 0.7485, 0.8336, 0.7018, 0.8756, 0.5889, 0.919, 0.6454, 0.9028, 0.664, 0.9426, 0.6011, 0.9543, 0.6454, 0.9028, 0.7018, 0.8756, 0.7254, 0.911, 0.664, 0.9426, 0.7018, 0.8756, 0.7485, 0.8336, 0.7782, 0.8658, 0.7254, 0.911, 0.5274, 0.663, 0.5429, 0.6796, 0.5287, 0.6941, 0.5135, 0.6803, 0.6182, 0.6708, 0.6146, 0.647, 0.6422, 0.6504, 0.6426, 0.6829, 0.6146, 0.647, 0.6073, 0.6199, 0.639, 0.6131, 0.6422, 0.6504, 0.6024, 0.6642, 0.5965, 0.6472, 0.6146, 0.647, 0.6182, 0.6708, 0.5965, 0.6472, 0.5894, 0.6281, 0.6073, 0.6199, 0.6146, 0.647, 0.5135, 0.6803, 0.5287, 0.6941, 0.522, 0.7109, 0.4998, 0.6942, 0.6426, 0.6829, 0.6422, 0.6504, 0.6724, 0.6585, 0.6693, 0.6989, 0.6422, 0.6504, 0.639, 0.6131, 0.6749, 0.6121, 0.6724, 0.6585, 0.4998, 0.6942, 0.522, 0.7109, 0.5154, 0.7375, 0.4821, 0.7211, 0.6693, 0.6989, 0.6724, 0.6585, 0.7291, 0.6847, 0.717, 0.7329, 0.6724, 0.6585, 0.6749, 0.6121, 0.7439, 0.6244, 0.7291, 0.6847, 0.4821, 0.7211, 0.5154, 0.7375, 0.5121, 0.7684, 0.4682, 0.7541, 0.717, 0.7329, 0.7291, 0.6847, 0.7856, 0.7129, 0.7548, 0.7625, 0.7291, 0.6847, 0.7439, 0.6244, 0.8181, 0.6473, 0.7856, 0.7129, 0.4682, 0.7541, 0.5121, 0.7684, 0.5161, 0.8296, 0.4554, 0.8218, 0.7548, 0.7625, 0.7856, 0.7129, 0.8055, 0.7262, 0.7693, 0.7743, 0.7856, 0.7129, 0.8181, 0.6473, 0.8443, 0.6593, 0.8055, 0.7262, 0.4554, 0.8218, 0.5161, 0.8296, 0.5215, 0.8911, 0.4537, 0.8951, 0.7693, 0.7743, 0.8055, 0.7262, 0.8279, 0.7401, 0.7852, 0.7875, 0.8055, 0.7262, 0.8443, 0.6593, 0.8708, 0.6752, 0.8279, 0.7401, 0.4537, 0.8951, 0.5215, 0.8911, 0.5257, 0.9138, 0.4539, 0.9212, 0.7852, 0.7875, 0.8279, 0.7401, 0.8425, 0.7493, 0.8132, 0.8126, 0.8279, 0.7401, 0.8708, 0.6752, 0.8425, 0.7493, 0.4539, 0.9212, 0.5257, 0.9138, 0.5294, 0.9393, 0.4547, 0.9499, 0.5894, 0.6281, 0.5965, 0.6472, 0.5777, 0.6554, 0.5677, 0.6351, 0.5677, 0.6351, 0.5777, 0.6554, 0.5595, 0.6664, 0.5463, 0.6472, 0.5463, 0.6472, 0.5595, 0.6664, 0.5429, 0.6796, 0.5274, 0.663, 0.5294, 0.9393, 0.5889, 0.919, 0.6011, 0.9543, 0.5317, 0.9564, 0.4547, 0.9499, 0.5294, 0.9393, 0.5317, 0.9564, 0.9117, 0.4905, 0.9036, 0.4966, 0.9054, 0.4917, 0.9102, 0.4897, 0.9068, 0.4845, 0.909, 0.489, 0.9047, 0.4884, 0.9034, 0.4843, 0.9036, 0.4966, 0.894, 0.4865, 0.9034, 0.4843, 0.9047, 0.4884, 0.9054, 0.4917, 0.9102, 0.4897, 0.9054, 0.4917, 0.9047, 0.4884, 0.909, 0.489, 0.8355, 0.4344, 0.8296, 0.4314, 0.8384, 0.4253, 0.8387, 0.4256, 0.8303, 0.4188, 0.8416, 0.4181, 0.8388, 0.4253, 0.838, 0.4255, 0.8296, 0.4666, 0.8004, 0.462, 0.8296, 0.4314, 0.8355, 0.4344, 0.8076, 0.3912, 0.8514, 0.3974, 0.8416, 0.4181, 0.8303, 0.4188, 0.795, 0.4323, 0.8076, 0.3912, 0.8303, 0.4188, 0.8305, 0.4262, 0.8554, 0.4655, 0.8296, 0.4666, 0.8355, 0.4344, 0.8419, 0.4342, 0.8387, 0.4256, 0.8384, 0.4253, 0.8387, 0.4256, 0.8387, 0.4256, 0.838, 0.4255, 0.8388, 0.4253, 0.8387, 0.4256, 0.8387, 0.4257, 0.8305, 0.4262, 0.8303, 0.4188, 0.838, 0.4255, 0.8382, 0.4255, 0.8446, 0.4298, 0.8419, 0.4342, 0.839, 0.4255, 0.8392, 0.4258, 0.8416, 0.4181, 0.8492, 0.4246, 0.8394, 0.4258, 0.8388, 0.4253, 0.8419, 0.4342, 0.8355, 0.4344, 0.8387, 0.4256, 0.839, 0.4255, 0.8962, 0.3419, 0.879, 0.3169, 0.9384, 0.3159, 0.9405, 0.3195, 0.908, 0.2906, 0.9448, 0.303, 0.944, 0.3159, 0.9376, 0.3157, 0.8848, 0.2511, 0.9609, 0.2908, 0.9448, 0.303, 0.908, 0.2906, 0.8375, 0.318, 0.8848, 0.2511, 0.908, 0.2906, 0.879, 0.3169, 0.9194, 0.3819, 0.8821, 0.3559, 0.8962, 0.3419, 0.9197, 0.3546, 0.9617, 0.3551, 0.9194, 0.3819, 0.9197, 0.3546, 0.945, 0.3348, 0.944, 0.3159, 0.9434, 0.3192, 0.9763, 0.3165, 0.9795, 0.3181, 0.9434, 0.3192, 0.9426, 0.3205, 0.9792, 0.3161, 0.9763, 0.3165, 0.879, 0.3169, 0.908, 0.2906, 0.9376, 0.3157, 0.9384, 0.3159, 0.945, 0.3348, 0.9197, 0.3546, 0.9426, 0.3205, 0.9434, 0.3192, 0.9448, 0.303, 0.945, 0.3348, 0.9434, 0.3192, 0.944, 0.3159, 0.9197, 0.3546, 0.8962, 0.3419, 0.9405, 0.3195, 0.9426, 0.3205, 0.8387, 0.4256, 0.8387, 0.4256, 0.8387, 0.4256, 0.8387, 0.4256, 0.8387, 0.4256, 0.8387, 0.4256, 0.8387, 0.4256, 0.8387, 0.4256, 0.8382, 0.4255, 0.838, 0.4255, 0.8387, 0.4257, 0.8387, 0.4256, 0.8392, 0.4258, 0.839, 0.4255, 0.8387, 0.4256, 0.8387, 0.4256, 0.8388, 0.4253, 0.8394, 0.4258, 0.8387, 0.4257, 0.8387, 0.4256, 0.839, 0.4255, 0.8387, 0.4256, 0.8387, 0.4256, 0.8387, 0.4256, 0.9764, 0.3198, 0.9795, 0.3181, 0.9897, 0.318, 0.9793, 0.3197, 0.9795, 0.3181, 0.9763, 0.3165, 0.9792, 0.3161, 0.9897, 0.318, 0.9426, 0.3205, 0.9405, 0.3195, 0.9897, 0.318, 0.9792, 0.3161, 0.9376, 0.3157, 0.944, 0.3159, 0.9795, 0.3181, 0.9764, 0.3198, 0.9405, 0.3195, 0.9384, 0.3159, 0.9793, 0.3197, 0.9897, 0.318, 0.9384, 0.3159, 0.9376, 0.3157, 0.9764, 0.3198, 0.9793, 0.3197, 0.5122, 0.2829, 0.5524, 0.2818, 0.5361, 0.3911, 0.5058, 0.4484, 0.582, 0.2192, 0.584, 0.1744, 0.6213, 0.1837, 0.6134, 0.2151, 0.6213, 0.1837, 0.6809, 0.1841, 0.6134, 0.2151, 0.6866, 0.1835, 0.6201, 0.2381, 0.6134, 0.2151, 0.6809, 0.1841, 0.5496, 0.2494, 0.5126, 0.2506, 0.5128, 0.2227, 0.5477, 0.2218, 0.6675, 0.8246, 0.6418, 0.8334, 0.6513, 0.8078, 0.6553, 0.8066, 0.6853, 0.804, 0.6675, 0.8246, 0.6553, 0.8066, 0.658, 0.8033, 0.7164, 0.8027, 0.679, 0.8417, 0.6675, 0.8246, 0.6853, 0.804, 0.6773, 0.7576, 0.7164, 0.8027, 0.6853, 0.804, 0.6652, 0.7827, 0.6338, 0.7747, 0.6773, 0.7576, 0.6652, 0.7827, 0.6433, 0.7888, 0.679, 0.8417, 0.6289, 0.8616, 0.6418, 0.8334, 0.6675, 0.8246, 0.658, 0.8033, 0.6553, 0.8066, 0.6534, 0.8038, 0.6538, 0.8035, 0.6517, 0.8013, 0.6549, 0.8004, 0.6535, 0.8032, 0.6532, 0.8034, 0.6418, 0.8334, 0.6295, 0.8068, 0.6498, 0.8039, 0.6513, 0.8078, 0.6295, 0.8068, 0.6433, 0.7888, 0.6517, 0.8013, 0.6498, 0.8039, 0.6652, 0.7827, 0.6853, 0.804, 0.658, 0.8033, 0.6549, 0.8004, 0.6433, 0.7888, 0.6652, 0.7827, 0.6549, 0.8004, 0.6517, 0.8013, 0.6529, 0.8036, 0.6532, 0.8034, 0.6534, 0.8038, 0.653, 0.804, 0.6532, 0.8034, 0.6535, 0.8032, 0.6538, 0.8035, 0.6534, 0.8038, 0.6498, 0.8039, 0.6517, 0.8013, 0.6532, 0.8034, 0.6529, 0.8036, 0.6553, 0.8066, 0.6513, 0.8078, 0.653, 0.804, 0.6534, 0.8038, 0.6513, 0.8078, 0.6498, 0.8039, 0.6529, 0.8036, 0.653, 0.804, 0.6549, 0.8004, 0.658, 0.8033, 0.6538, 0.8035, 0.6535, 0.8032, 0.9512, 0.4646, 0.9465, 0.5012, 0.9117, 0.4905, 0.9132, 0.4731, 0.8901, 0.4573, 0.9003, 0.4766, 0.894, 0.4865, 0.8793, 0.4706, 0.8793, 0.4706, 0.894, 0.4865, 0.8724, 0.5098, 0.8616, 0.5027, 0.894, 0.4865, 0.9036, 0.4966, 0.8838, 0.5238, 0.8724, 0.5098, 0.9132, 0.4731, 0.9117, 0.4905, 0.9102, 0.4897, 0.9103, 0.4855, 0.9003, 0.4766, 0.9132, 0.4731, 0.9103, 0.4855, 0.9068, 0.4845, 0.8786, 0.4205, 0.9087, 0.4421, 0.8901, 0.4573, 0.8667, 0.4469, 0.6582, 0.358, 0.7354, 0.3705, 0.7424, 0.4275, 0.6976, 0.4589, 0.6629, 0.3842, 0.7354, 0.3705, 0.8076, 0.3912, 0.795, 0.4323, 0.7424, 0.4275, 0.8786, 0.4205, 0.8667, 0.4469, 0.8446, 0.4298, 0.8492, 0.4246, 0.5359, 0.4316, 0.5569, 0.3864, 0.5874, 0.4336, 0.5882, 0.4578, 0.9103, 0.4855, 0.9102, 0.4897, 0.909, 0.489, 0.9068, 0.4845, 0.8004, 0.462, 0.795, 0.4323, 0.8305, 0.4262, 0.8296, 0.4314, 0.8296, 0.4314, 0.8305, 0.4262, 0.8382, 0.4255, 0.8384, 0.4253, 0.8492, 0.4246, 0.8446, 0.4298, 0.8392, 0.4258, 0.8394, 0.4258, 0.8387, 0.4257, 0.8387, 0.4256, 0.8387, 0.4256, 0.8387, 0.4256, 0.8387, 0.4256, 0.8387, 0.4257, 0.8387, 0.4256, 0.8387, 0.4256, 0.8384, 0.4253, 0.8382, 0.4255, 0.8387, 0.4256, 0.8387, 0.4256, 0.8394, 0.4258, 0.8392, 0.4258, 0.8387, 0.4256, 0.8387, 0.4257, 0.9087, 0.4421, 0.9132, 0.4731, 0.9003, 0.4766, 0.8901, 0.4573, 0.894, 0.4865, 0.9003, 0.4766, 0.9068, 0.4845, 0.9034, 0.4843, 0.5524, 0.2818, 0.5918, 0.2762, 0.6038, 0.375, 0.5569, 0.3864, 0.5361, 0.3911, 0.5907, 0.5581, 0.6069, 0.5459, 0.7026, 0.582, 0.7274, 0.5833, 0.6821, 0.5907, 0.7026, 0.582, 0.7295, 0.5679, 0.7274, 0.5833, 0.8188, 0.5672, 0.7979, 0.585, 0.7921, 0.5681, 0.8062, 0.553, 0.8062, 0.553, 0.7921, 0.5681, 0.7881, 0.5538, 0.8013, 0.5376, 0.6821, 0.5907, 0.7274, 0.5833, 0.7921, 0.5681, 0.7979, 0.585, 0.7274, 0.5833, 0.7295, 0.5679, 0.7353, 0.5452, 0.7881, 0.5538, 0.7921, 0.5681, 0.9542, 0.8455, 0.9569, 0.8613, 0.9319, 0.8991, 0.9291, 0.8962, 0.9569, 0.8613, 0.9585, 0.8721, 0.9328, 0.9022, 0.9319, 0.8991, 0.8188, 0.5672, 0.8062, 0.553, 0.8276, 0.5414, 0.8286, 0.5438, 0.8062, 0.553, 0.8013, 0.5376, 0.8261, 0.5386, 0.8276, 0.5414, 0.9291, 0.8962, 0.9319, 0.8991, 0.9284, 0.9047, 0.9287, 0.9045, 0.9319, 0.8991, 0.9328, 0.9022, 0.9282, 0.9048, 0.9284, 0.9047, 0.5128, 0.09925, 0.558, 0.1086, 0.5521, 0.1396, 0.513, 0.1339, 0.558, 0.1086, 0.5988, 0.1209, 0.5902, 0.1491, 0.5521, 0.1396, 0.513, 0.1339, 0.5521, 0.1396, 0.5472, 0.166, 0.5125, 0.1588, 0.5521, 0.1396, 0.5902, 0.1491, 0.584, 0.1744, 0.5472, 0.166, 0.6311, 0.2675, 0.5918, 0.2762, 0.5859, 0.2453, 0.6201, 0.2381, 0.5918, 0.2762, 0.5524, 0.2818, 0.5496, 0.2494, 0.5859, 0.2453, 0.5128, 0.2227, 0.5125, 0.1588, 0.5472, 0.166, 0.5477, 0.2218, 0.5477, 0.2218, 0.5472, 0.166, 0.584, 0.1744, 0.582, 0.2192, 0.6201, 0.2381, 0.5859, 0.2453, 0.582, 0.2192, 0.6134, 0.2151, 0.5859, 0.2453, 0.5496, 0.2494, 0.5477, 0.2218, 0.582, 0.2192, 0.5058, 0.4484, 0.5361, 0.3911, 0.5359, 0.4316, 0.6069, 0.5459, 0.5907, 0.5581, 0.7339, 0.5059, 0.7427, 0.5234, 0.7073, 0.5146, 0.7027, 0.5021, 0.7427, 0.5234, 0.7353, 0.5452, 0.6994, 0.528, 0.7073, 0.5146, 0.7427, 0.5234, 0.7339, 0.5059, 0.7482, 0.5141, 0.6354, 0.3653, 0.6582, 0.358, 0.6629, 0.3842, 0.5361, 0.3911, 0.5569, 0.3864, 0.5359, 0.4316, 0.6375, 0.4119, 0.6511, 0.4223, 0.6523, 0.4602, 0.6437, 0.4585, 0.6994, 0.528, 0.6925, 0.5413, 0.6625, 0.5093, 0.6681, 0.5044, 0.6925, 0.5413, 0.6754, 0.5429, 0.6537, 0.5103, 0.6625, 0.5093, 0.6511, 0.4223, 0.6777, 0.4696, 0.6662, 0.4761, 0.6523, 0.4602, 0.7026, 0.582, 0.6069, 0.5459, 0.6268, 0.5166, 0.6754, 0.5429, 0.7353, 0.5452, 0.7295, 0.5679, 0.6925, 0.5413, 0.6994, 0.528, 0.6629, 0.3842, 0.6976, 0.4589, 0.6777, 0.4696, 0.6511, 0.4223, 0.7295, 0.5679, 0.7026, 0.582, 0.6754, 0.5429, 0.6925, 0.5413, 0.6354, 0.3653, 0.6629, 0.3842, 0.6511, 0.4223, 0.6375, 0.4119, 0.6976, 0.4589, 0.7339, 0.5059, 0.7027, 0.5021, 0.6777, 0.4696, 0.5569, 0.3864, 0.6038, 0.375, 0.6141, 0.4219, 0.5874, 0.4336, 0.6069, 0.5459, 0.5359, 0.4316, 0.5882, 0.4578, 0.6268, 0.5166, 0.634, 0.4633, 0.6437, 0.4585, 0.6444, 0.4691, 0.6403, 0.4714, 0.6739, 0.4911, 0.6731, 0.4982, 0.6629, 0.4952, 0.6629, 0.4926, 0.637, 0.5003, 0.6253, 0.4806, 0.6373, 0.4786, 0.6462, 0.4915, 0.6731, 0.4982, 0.6681, 0.5044, 0.6609, 0.4978, 0.6629, 0.4952, 0.6777, 0.4696, 0.7027, 0.5021, 0.6739, 0.4911, 0.6662, 0.4761, 0.5874, 0.4336, 0.6141, 0.4219, 0.634, 0.4633, 0.6254, 0.4704, 0.5882, 0.4578, 0.5874, 0.4336, 0.6254, 0.4704, 0.6253, 0.4806, 0.7073, 0.5146, 0.6994, 0.528, 0.6681, 0.5044, 0.6731, 0.4982, 0.6268, 0.5166, 0.5882, 0.4578, 0.6253, 0.4806, 0.637, 0.5003, 0.7027, 0.5021, 0.7073, 0.5146, 0.6731, 0.4982, 0.6739, 0.4911, 0.6141, 0.4219, 0.6375, 0.4119, 0.6437, 0.4585, 0.634, 0.4633, 0.6754, 0.5429, 0.6268, 0.5166, 0.637, 0.5003, 0.6537, 0.5103, 0.6514, 0.4864, 0.6568, 0.4819, 0.6629, 0.4926, 0.6629, 0.4952, 0.6609, 0.4978, 0.6403, 0.4714, 0.6444, 0.4691, 0.647, 0.4698, 0.6568, 0.4819, 0.6514, 0.4864, 0.6369, 0.4746, 0.6403, 0.4714, 0.6514, 0.4864, 0.6462, 0.4915, 0.6373, 0.4786, 0.6462, 0.4915, 0.6514, 0.4864, 0.6609, 0.4978, 0.6592, 0.4995, 0.6564, 0.4992, 0.6537, 0.5103, 0.637, 0.5003, 0.6462, 0.4915, 0.6564, 0.4992, 0.6523, 0.4602, 0.6662, 0.4761, 0.6568, 0.4819, 0.647, 0.4698, 0.6625, 0.5093, 0.6537, 0.5103, 0.6564, 0.4992, 0.6592, 0.4995, 0.6681, 0.5044, 0.6625, 0.5093, 0.6592, 0.4995, 0.6609, 0.4978, 0.6437, 0.4585, 0.6523, 0.4602, 0.647, 0.4698, 0.6444, 0.4691, 0.6662, 0.4761, 0.6739, 0.4911, 0.6629, 0.4926, 0.6568, 0.4819, 0.6254, 0.4704, 0.634, 0.4633, 0.6403, 0.4714, 0.6369, 0.4746, 0.6253, 0.4806, 0.6254, 0.4704, 0.6369, 0.4746, 0.6373, 0.4786, 0.3611, 0.05859, 0.3814, 0.1117, 0.2602, 0.1737, 0.07762, 0.3507, 0.1172, 0.375, 0.08942, 0.4118, 0.05094, 0.4007, 0.3814, 0.1117, 0.3952, 0.1354, 0.3206, 0.1808, 0.2842, 0.2676, 0.2602, 0.1737, 0.1172, 0.375, 0.1561, 0.4112, 0.1275, 0.4309, 0.08942, 0.4118, 0.3953, 0.2674, 0.369, 0.3597, 0.2917, 0.3662, 0.2842, 0.2676, 0.3206, 0.1808, 0.1662, 0.4354, 0.177, 0.4528, 0.1546, 0.4574, 0.1446, 0.4451, 0.326, 0.4513, 0.2912, 0.4932, 0.2778, 0.5007, 0.2695, 0.4569, 0.2835, 0.4199, 0.2252, 0.5062, 0.217, 0.4924, 0.2331, 0.5051, 0.2395, 0.5252, 0.2778, 0.5007, 0.2395, 0.5252, 0.2331, 0.5051, 0.2695, 0.4569, 0.177, 0.4528, 0.1819, 0.485, 0.1706, 0.4876, 0.1546, 0.4574, 0.2602, 0.1737, 0.2842, 0.2676, 0.1942, 0.3148, 0.1491, 0.2506, 0.1517, 0.3505, 0.1377, 0.3369, 0.1541, 0.3136, 0.1942, 0.3148, 0.07761, 0.2904, 0.09323, 0.3019, 0.09299, 0.3319, 0.07762, 0.3507, 0.2842, 0.2676, 0.2917, 0.3662, 0.222, 0.3853, 0.1942, 0.3148, 0.1942, 0.3148, 0.222, 0.3853, 0.1813, 0.3901, 0.1517, 0.3505, 0.1517, 0.3505, 0.1813, 0.3901, 0.1561, 0.4112, 0.1172, 0.375, 0.2835, 0.4199, 0.2695, 0.4569, 0.2277, 0.4504, 0.2333, 0.4226, 0.1813, 0.3901, 0.1916, 0.4134, 0.1867, 0.4174, 0.1561, 0.4112, 0.1662, 0.4354, 0.187, 0.421, 0.1906, 0.4219, 0.177, 0.4528, 0.1605, 0.494, 0.1706, 0.4876, 0.1819, 0.485, 0.1744, 0.4915, 0.1744, 0.4915, 0.1819, 0.485, 0.1988, 0.4868, 0.1979, 0.4932, 0.1979, 0.4932, 0.1988, 0.4868, 0.217, 0.4924, 0.2252, 0.5062, 0.2695, 0.4569, 0.2331, 0.5051, 0.217, 0.4924, 0.2277, 0.4504, 0.2277, 0.4504, 0.217, 0.4924, 0.1988, 0.4868, 0.2008, 0.4544, 0.2008, 0.4544, 0.1988, 0.4868, 0.1819, 0.485, 0.177, 0.4528, 0.05603, 0.6402, 0.06923, 0.6474, 0.0431, 0.6594, 0.02896, 0.6541, 0.3708, 0.653, 0.3601, 0.663, 0.3411, 0.6472, 0.3494, 0.6351, 0.1543, 0.9227, 0.1621, 0.911, 0.2235, 0.9426, 0.2191, 0.9556, 0.4201, 0.7229, 0.4054, 0.721, 0.3877, 0.6941, 0.4021, 0.693, 0.2035, 0.6006, 0.2125, 0.6121, 0.1435, 0.6244, 0.1326, 0.6154, 0.3494, 0.6351, 0.3411, 0.6472, 0.3197, 0.635, 0.3253, 0.6217, 0.4437, 0.9036, 0.4338, 0.8951, 0.432, 0.8218, 0.4437, 0.8289, 0.2882, 0.9674, 0.2864, 0.9543, 0.3557, 0.9564, 0.3635, 0.968, 0.02896, 0.6541, 0.0431, 0.6594, 0.01653, 0.6753, 0.00206, 0.6709, 0.03098, 0.7472, 0.04489, 0.7495, 0.07429, 0.8127, 0.06178, 0.8159, 0.09864, 0.8751, 0.1093, 0.8659, 0.1621, 0.911, 0.1543, 0.9227, 0.2989, 0.614, 0.298, 0.6281, 0.2801, 0.6198, 0.2758, 0.6058, 0.4331, 0.7583, 0.4193, 0.754, 0.4054, 0.721, 0.4201, 0.7229, 0.1326, 0.6154, 0.1435, 0.6244, 0.06923, 0.6474, 0.05603, 0.6402, 0.3253, 0.6217, 0.3197, 0.635, 0.298, 0.6281, 0.2989, 0.614, 0.06178, 0.8159, 0.07429, 0.8127, 0.1093, 0.8659, 0.09864, 0.8751, 0.4437, 0.9605, 0.4328, 0.9499, 0.4336, 0.9212, 0.4437, 0.9301, 0.4437, 0.9301, 0.4336, 0.9212, 0.4338, 0.8951, 0.4437, 0.9036, 0.00206, 0.6709, 0.01653, 0.6753, 0.04489, 0.7495, 0.03098, 0.7472, 0.2191, 0.9556, 0.2235, 0.9426, 0.2864, 0.9543, 0.2882, 0.9674, 0.05094, 0.4007, 0.08942, 0.4118, 0.08818, 0.4517, 0.05421, 0.4492, 0.05421, 0.4492, 0.08818, 0.4517, 0.09256, 0.4852, 0.06037, 0.491, 0.08942, 0.4118, 0.1275, 0.4309, 0.1231, 0.4595, 0.08818, 0.4517, 0.4341, 0.2759, 0.4251, 0.3811, 0.3848, 0.3667, 0.369, 0.3597, 0.3953, 0.2674, 0.4251, 0.3811, 0.4063, 0.4197, 0.3844, 0.41, 0.3848, 0.3667, 0.2254, 0.5212, 0.2252, 0.5062, 0.2395, 0.5252, 0.2373, 0.5367, 0.2892, 0.5297, 0.2373, 0.5367, 0.2395, 0.5252, 0.2778, 0.5007, 0.2828, 0.5092, 0.3863, 0.6751, 0.3739, 0.6802, 0.3601, 0.663, 0.3708, 0.653, 0.2758, 0.6058, 0.2801, 0.6198, 0.2484, 0.6131, 0.2413, 0.6001, 0.4021, 0.693, 0.3877, 0.6941, 0.3739, 0.6802, 0.3863, 0.6751, 0.1498, 0.507, 0.1605, 0.494, 0.1744, 0.4915, 0.1619, 0.5155, 0.9455, 0.05223, 0.8991, 0.1062, 0.905, 0.1085, 0.9696, 0.1316, 0.8772, 0.1392, 0.8943, 0.1141, 0.8928, 0.1119, 0.8589, 0.09228, 0.8931, 0.1071, 0.8975, 0.1154, 0.8953, 0.1141, 0.8991, 0.1062, 0.8974, 0.1142, 0.8961, 0.1108, 0.8968, 0.112, 0.8943, 0.1141, 0.9348, 0.1386, 0.8998, 0.1142, 0.8974, 0.1142, 0.9228, 0.1392, 0.8703, 0.03934, 0.8931, 0.1071, 0.8991, 0.1062, 0.9455, 0.05223, 0.8589, 0.09228, 0.8928, 0.1119, 0.8931, 0.1071, 0.8703, 0.03934, 0.9228, 0.1392, 0.8974, 0.1142, 0.8943, 0.1141, 0.8772, 0.1392, 0.1773, 0.5384, 0.1879, 0.5224, 0.2002, 0.5262, 0.2086, 0.5481, 0.1979, 0.4932, 0.1927, 0.5119, 0.1829, 0.5086, 0.1744, 0.4915, 0.2254, 0.5212, 0.2025, 0.5215, 0.2041, 0.5189, 0.2252, 0.5062, 0.1619, 0.5155, 0.1794, 0.5161, 0.1879, 0.5224, 0.1773, 0.5384, 0.1744, 0.4915, 0.1829, 0.5086, 0.1794, 0.5161, 0.1619, 0.5155, 0.2252, 0.5062, 0.2041, 0.5189, 0.1927, 0.5119, 0.1979, 0.4932, 0.8928, 0.1119, 0.8978, 0.1138, 0.8975, 0.1154, 0.8931, 0.1071, 0.8998, 0.1142, 0.8954, 0.1108, 0.8961, 0.1108, 0.8974, 0.1142, 0.8943, 0.1141, 0.8968, 0.112, 0.8978, 0.1138, 0.8928, 0.1119, 0.8991, 0.1062, 0.8953, 0.1141, 0.8938, 0.112, 0.905, 0.1085, 0.8938, 0.112, 0.8953, 0.1141, 0.8975, 0.1154, 0.8978, 0.1138, 0.8968, 0.112, 0.8961, 0.1108, 0.8954, 0.1108, 0.8945, 0.1112, 0.4272, 0.1217, 0.4358, 0.1497, 0.4008, 0.1604, 0.3952, 0.1354, 0.3952, 0.1354, 0.4008, 0.1604, 0.3411, 0.1844, 0.3206, 0.1808, 0.4358, 0.1497, 0.4421, 0.1747, 0.4051, 0.1842, 0.4008, 0.1604, 0.4008, 0.1604, 0.4051, 0.1842, 0.3467, 0.185, 0.3411, 0.1844, 0.3206, 0.1808, 0.3411, 0.1844, 0.4062, 0.2381, 0.3953, 0.2674, 0.2413, 0.6001, 0.2484, 0.6131, 0.2125, 0.6121, 0.2035, 0.6006, 0.4726, 0.2812, 0.4758, 0.2492, 0.5126, 0.2506, 0.5122, 0.2829, 0.05094, 0.4007, 0.05421, 0.4492, 0.03521, 0.4491, 0.03178, 0.4957, 0.03521, 0.4491, 0.05421, 0.4492, 0.06037, 0.491, 0.3445, 0.6795, 0.3588, 0.694, 0.3451, 0.706, 0.3318, 0.6945, 0.3001, 0.6728, 0.2878, 0.6838, 0.2692, 0.6707, 0.285, 0.6642, 0.3588, 0.694, 0.3654, 0.7108, 0.3446, 0.7227, 0.3451, 0.706, 0.2878, 0.6838, 0.2696, 0.6998, 0.2448, 0.6829, 0.2692, 0.6707, 0.3654, 0.7108, 0.3721, 0.7375, 0.3421, 0.7496, 0.3446, 0.7227, 0.2696, 0.6998, 0.2497, 0.7177, 0.2181, 0.6989, 0.2448, 0.6829, 0.3721, 0.7375, 0.3753, 0.7683, 0.3369, 0.7799, 0.3421, 0.7496, 0.2497, 0.7177, 0.2101, 0.7577, 0.1704, 0.733, 0.2181, 0.6989, 0.3753, 0.7683, 0.3714, 0.8296, 0.3229, 0.8361, 0.3369, 0.7799, 0.3714, 0.8296, 0.366, 0.8911, 0.3098, 0.8818, 0.3229, 0.8361, 0.2101, 0.7577, 0.1711, 0.8027, 0.1327, 0.7626, 0.1704, 0.733, 0.1711, 0.8027, 0.1552, 0.8168, 0.1182, 0.7743, 0.1327, 0.7626, 0.366, 0.8911, 0.3617, 0.9138, 0.3046, 0.8994, 0.3098, 0.8818, 0.1552, 0.8168, 0.139, 0.8337, 0.1022, 0.7876, 0.1182, 0.7743, 0.3617, 0.9138, 0.3581, 0.9393, 0.2986, 0.9191, 0.3046, 0.8994, 0.139, 0.8337, 0.1093, 0.8659, 0.07429, 0.8127, 0.1022, 0.7876, 0.2909, 0.6472, 0.3097, 0.6553, 0.3001, 0.6728, 0.285, 0.6642, 0.3097, 0.6553, 0.3279, 0.6663, 0.3162, 0.6832, 0.3001, 0.6728, 0.3279, 0.6663, 0.3445, 0.6795, 0.3318, 0.6945, 0.3162, 0.6832, 0.3451, 0.706, 0.3446, 0.7227, 0.3258, 0.7101, 0.3318, 0.6945, 0.3318, 0.6945, 0.3258, 0.7101, 0.307, 0.6966, 0.3162, 0.6832, 0.3162, 0.6832, 0.307, 0.6966, 0.2878, 0.6838, 0.3001, 0.6728, 0.3446, 0.7227, 0.3421, 0.7496, 0.3175, 0.7327, 0.3258, 0.7101, 0.3258, 0.7101, 0.3175, 0.7327, 0.2937, 0.7161, 0.307, 0.6966, 0.307, 0.6966, 0.2937, 0.7161, 0.2696, 0.6998, 0.2878, 0.6838, 0.3421, 0.7496, 0.3369, 0.7799, 0.3081, 0.7575, 0.3175, 0.7327, 0.3175, 0.7327, 0.3081, 0.7575, 0.2794, 0.7369, 0.2937, 0.7161, 0.2937, 0.7161, 0.2794, 0.7369, 0.2497, 0.7177, 0.2696, 0.6998, 0.3369, 0.7799, 0.3229, 0.8361, 0.2856, 0.8088, 0.3081, 0.7575, 0.3081, 0.7575, 0.2856, 0.8088, 0.2537, 0.7747, 0.2794, 0.7369, 0.2794, 0.7369, 0.2537, 0.7747, 0.2101, 0.7577, 0.2497, 0.7177, 0.3229, 0.8361, 0.3098, 0.8818, 0.2585, 0.8616, 0.2856, 0.8088, 0.2585, 0.8616, 0.2456, 0.8334, 0.258, 0.8069, 0.2856, 0.8088, 0.2856, 0.8088, 0.258, 0.8069, 0.2442, 0.7888, 0.2537, 0.7747, 0.3098, 0.8818, 0.3046, 0.8994, 0.2515, 0.8816, 0.2585, 0.8616, 0.2585, 0.8616, 0.2515, 0.8816, 0.1981, 0.8571, 0.2084, 0.8418, 0.2084, 0.8418, 0.1981, 0.8571, 0.1552, 0.8168, 0.1711, 0.8027, 0.3046, 0.8994, 0.2986, 0.9191, 0.2421, 0.9028, 0.2515, 0.8816, 0.2515, 0.8816, 0.2421, 0.9028, 0.1857, 0.8757, 0.1981, 0.8571, 0.1981, 0.8571, 0.1857, 0.8757, 0.139, 0.8337, 0.1552, 0.8168, 0.2986, 0.9191, 0.2864, 0.9543, 0.2235, 0.9426, 0.2421, 0.9028, 0.2421, 0.9028, 0.2235, 0.9426, 0.1621, 0.911, 0.1857, 0.8757, 0.1857, 0.8757, 0.1621, 0.911, 0.1093, 0.8659, 0.139, 0.8337, 0.3601, 0.663, 0.3739, 0.6802, 0.3588, 0.694, 0.3445, 0.6795, 0.2692, 0.6707, 0.2448, 0.6829, 0.2452, 0.6504, 0.2727, 0.6469, 0.2727, 0.6469, 0.2452, 0.6504, 0.2484, 0.6131, 0.2801, 0.6198, 0.285, 0.6642, 0.2692, 0.6707, 0.2727, 0.6469, 0.2909, 0.6472, 0.2909, 0.6472, 0.2727, 0.6469, 0.2801, 0.6198, 0.298, 0.6281, 0.3739, 0.6802, 0.3877, 0.6941, 0.3654, 0.7108, 0.3588, 0.694, 0.2448, 0.6829, 0.2181, 0.6989, 0.215, 0.6585, 0.2452, 0.6504, 0.2452, 0.6504, 0.215, 0.6585, 0.2125, 0.6121, 0.2484, 0.6131, 0.3877, 0.6941, 0.4054, 0.721, 0.3721, 0.7375, 0.3654, 0.7108, 0.2181, 0.6989, 0.1704, 0.733, 0.1583, 0.6847, 0.215, 0.6585, 0.215, 0.6585, 0.1583, 0.6847, 0.1435, 0.6244, 0.2125, 0.6121, 0.4054, 0.721, 0.4193, 0.754, 0.3753, 0.7683, 0.3721, 0.7375, 0.1704, 0.733, 0.1327, 0.7626, 0.1018, 0.713, 0.1583, 0.6847, 0.1583, 0.6847, 0.1018, 0.713, 0.06923, 0.6474, 0.1435, 0.6244, 0.4193, 0.754, 0.432, 0.8218, 0.3714, 0.8296, 0.3753, 0.7683, 0.1327, 0.7626, 0.1182, 0.7743, 0.08188, 0.7262, 0.1018, 0.713, 0.1018, 0.713, 0.08188, 0.7262, 0.0431, 0.6594, 0.06923, 0.6474, 0.432, 0.8218, 0.4338, 0.8951, 0.366, 0.8911, 0.3714, 0.8296, 0.1182, 0.7743, 0.1022, 0.7876, 0.05952, 0.7402, 0.08188, 0.7262, 0.08188, 0.7262, 0.05952, 0.7402, 0.01653, 0.6753, 0.0431, 0.6594, 0.4338, 0.8951, 0.4336, 0.9212, 0.3617, 0.9138, 0.366, 0.8911, 0.1022, 0.7876, 0.07429, 0.8127, 0.04489, 0.7495, 0.05952, 0.7402, 0.05952, 0.7402, 0.04489, 0.7495, 0.01653, 0.6753, 0.4336, 0.9212, 0.4328, 0.9499, 0.3581, 0.9393, 0.3617, 0.9138, 0.298, 0.6281, 0.3197, 0.635, 0.3097, 0.6553, 0.2909, 0.6472, 0.3197, 0.635, 0.3411, 0.6472, 0.3279, 0.6663, 0.3097, 0.6553, 0.3411, 0.6472, 0.3601, 0.663, 0.3445, 0.6795, 0.3279, 0.6663, 0.3581, 0.9393, 0.3557, 0.9564, 0.2864, 0.9543, 0.2986, 0.9191, 0.4328, 0.9499, 0.3557, 0.9564, 0.3581, 0.9393, 0.1243, 0.4753, 0.1253, 0.4751, 0.1308, 0.4761, 0.1313, 0.4822, 0.1289, 0.4701, 0.132, 0.4699, 0.1307, 0.4737, 0.1268, 0.4743, 0.1313, 0.4822, 0.1308, 0.4761, 0.1307, 0.4737, 0.132, 0.4699, 0.1407, 0.472, 0.1253, 0.4751, 0.1268, 0.4743, 0.1307, 0.4737, 0.1308, 0.4761, 0.1949, 0.4223, 0.1932, 0.4173, 0.1936, 0.417, 0.1987, 0.4202, 0.1989, 0.4143, 0.1935, 0.4172, 0.1931, 0.4171, 0.1916, 0.4134, 0.2008, 0.4544, 0.1949, 0.4223, 0.1987, 0.4202, 0.2277, 0.4504, 0.222, 0.3853, 0.1989, 0.4143, 0.1916, 0.4134, 0.1813, 0.3901, 0.2333, 0.4226, 0.2009, 0.4183, 0.1989, 0.4143, 0.222, 0.3853, 0.177, 0.4528, 0.1906, 0.4219, 0.1949, 0.4223, 0.2008, 0.4544, 0.1932, 0.4173, 0.1931, 0.4172, 0.1931, 0.4172, 0.1936, 0.417, 0.1935, 0.4172, 0.1932, 0.4173, 0.1931, 0.4173, 0.1931, 0.4171, 0.2009, 0.4183, 0.1936, 0.417, 0.1935, 0.4172, 0.1989, 0.4143, 0.187, 0.421, 0.1926, 0.4173, 0.1927, 0.4173, 0.1906, 0.4219, 0.1916, 0.4134, 0.1931, 0.4171, 0.1928, 0.4175, 0.1867, 0.4174, 0.1906, 0.4219, 0.1927, 0.4173, 0.1932, 0.4173, 0.1949, 0.4223, 0.1377, 0.3369, 0.09628, 0.3167, 0.09976, 0.3106, 0.1541, 0.3136, 0.1278, 0.2885, 0.1014, 0.3125, 0.09236, 0.3137, 0.09323, 0.3019, 0.1491, 0.2506, 0.1278, 0.2885, 0.09323, 0.3019, 0.07761, 0.2904, 0.1942, 0.3148, 0.1541, 0.3136, 0.1278, 0.2885, 0.1491, 0.2506, 0.1172, 0.375, 0.1162, 0.3491, 0.1377, 0.3369, 0.1517, 0.3505, 0.07762, 0.3507, 0.09299, 0.3319, 0.1162, 0.3491, 0.1172, 0.375, 0.09236, 0.3137, 0.07493, 0.3151, 0.07178, 0.3134, 0.09272, 0.318, 0.09272, 0.318, 0.07178, 0.3134, 0.06118, 0.3153, 0.09255, 0.3218, 0.1541, 0.3136, 0.09976, 0.3106, 0.1014, 0.3125, 0.1278, 0.2885, 0.09299, 0.3319, 0.09272, 0.318, 0.09255, 0.3218, 0.1162, 0.3491, 0.09323, 0.3019, 0.09236, 0.3137, 0.09272, 0.318, 0.09299, 0.3319, 0.1162, 0.3491, 0.09255, 0.3218, 0.09628, 0.3167, 0.1377, 0.3369, 0.1931, 0.4172, 0.1931, 0.4172, 0.1931, 0.4172, 0.1931, 0.4172, 0.1931, 0.4172, 0.1931, 0.4172, 0.1931, 0.4172, 0.1931, 0.4173, 0.1936, 0.417, 0.1931, 0.4172, 0.1932, 0.4173, 0.1935, 0.4172, 0.1926, 0.4173, 0.1931, 0.4173, 0.1931, 0.4172, 0.1927, 0.4173, 0.1931, 0.4171, 0.1931, 0.4173, 0.1931, 0.4173, 0.1928, 0.4175, 0.1927, 0.4173, 0.1931, 0.4172, 0.1931, 0.4172, 0.1932, 0.4173, 0.07977, 0.3166, 0.07764, 0.3167, 0.0714, 0.317, 0.07493, 0.3151, 0.07493, 0.3151, 0.0714, 0.317, 0.06118, 0.3153, 0.07178, 0.3134, 0.09255, 0.3218, 0.06118, 0.3153, 0.0714, 0.317, 0.09628, 0.3167, 0.1014, 0.3125, 0.07977, 0.3166, 0.07493, 0.3151, 0.09236, 0.3137, 0.09628, 0.3167, 0.0714, 0.317, 0.07764, 0.3167, 0.09976, 0.3106, 0.09976, 0.3106, 0.07764, 0.3167, 0.07977, 0.3166, 0.1014, 0.3125, 0.5122, 0.2829, 0.5058, 0.4484, 0.4772, 0.3925, 0.4726, 0.2812, 0.444, 0.2193, 0.4129, 0.2153, 0.4051, 0.1842, 0.4421, 0.1747, 0.4051, 0.1842, 0.4129, 0.2153, 0.3467, 0.185, 0.3411, 0.1844, 0.3467, 0.185, 0.4129, 0.2153, 0.4062, 0.2381, 0.4758, 0.2492, 0.478, 0.2218, 0.5128, 0.2227, 0.5126, 0.2506, 0.22, 0.8246, 0.2321, 0.8066, 0.2361, 0.8077, 0.2456, 0.8334, 0.2022, 0.8041, 0.2296, 0.8033, 0.2321, 0.8066, 0.22, 0.8246, 0.1711, 0.8027, 0.2022, 0.8041, 0.22, 0.8246, 0.2084, 0.8418, 0.2101, 0.7577, 0.2222, 0.7827, 0.2022, 0.8041, 0.1711, 0.8027, 0.2537, 0.7747, 0.2442, 0.7888, 0.2222, 0.7827, 0.2101, 0.7577, 0.2084, 0.8418, 0.22, 0.8246, 0.2456, 0.8334, 0.2585, 0.8616, 0.2296, 0.8033, 0.2337, 0.8035, 0.234, 0.8038, 0.2321, 0.8066, 0.2358, 0.8012, 0.2343, 0.8035, 0.234, 0.8033, 0.2326, 0.8004, 0.2456, 0.8334, 0.2361, 0.8077, 0.2377, 0.8039, 0.258, 0.8069, 0.258, 0.8069, 0.2377, 0.8039, 0.2358, 0.8012, 0.2442, 0.7888, 0.2222, 0.7827, 0.2326, 0.8004, 0.2296, 0.8033, 0.2022, 0.8041, 0.2442, 0.7888, 0.2358, 0.8012, 0.2326, 0.8004, 0.2222, 0.7827, 0.2345, 0.8037, 0.2344, 0.804, 0.234, 0.8038, 0.2343, 0.8035, 0.2343, 0.8035, 0.234, 0.8038, 0.2337, 0.8035, 0.234, 0.8033, 0.2377, 0.8039, 0.2345, 0.8037, 0.2343, 0.8035, 0.2358, 0.8012, 0.2321, 0.8066, 0.234, 0.8038, 0.2344, 0.804, 0.2361, 0.8077, 0.2361, 0.8077, 0.2344, 0.804, 0.2345, 0.8037, 0.2377, 0.8039, 0.2326, 0.8004, 0.234, 0.8033, 0.2337, 0.8035, 0.2296, 0.8033, 0.08818, 0.4517, 0.1231, 0.4595, 0.1243, 0.4753, 0.09256, 0.4852, 0.1446, 0.4451, 0.1546, 0.4574, 0.1407, 0.472, 0.135, 0.4629, 0.1546, 0.4574, 0.1706, 0.4876, 0.1605, 0.494, 0.1407, 0.472, 0.1407, 0.472, 0.1605, 0.494, 0.1498, 0.507, 0.1313, 0.4822, 0.1231, 0.4595, 0.1257, 0.4709, 0.1253, 0.4751, 0.1243, 0.4753, 0.135, 0.4629, 0.1289, 0.4701, 0.1257, 0.4709, 0.1231, 0.4595, 0.1561, 0.4112, 0.1662, 0.4354, 0.1446, 0.4451, 0.1275, 0.4309, 0.369, 0.3597, 0.361, 0.3839, 0.326, 0.4513, 0.2835, 0.4199, 0.2917, 0.3662, 0.2917, 0.3662, 0.2835, 0.4199, 0.2333, 0.4226, 0.222, 0.3853, 0.1561, 0.4112, 0.1867, 0.4174, 0.187, 0.421, 0.1662, 0.4354, 0.4743, 0.432, 0.4278, 0.4528, 0.4291, 0.4301, 0.4499, 0.3892, 0.1257, 0.4709, 0.1289, 0.4701, 0.1268, 0.4743, 0.1253, 0.4751, 0.2277, 0.4504, 0.1987, 0.4202, 0.2009, 0.4183, 0.2333, 0.4226, 0.1987, 0.4202, 0.1936, 0.417, 0.1936, 0.417, 0.2009, 0.4183, 0.1867, 0.4174, 0.1928, 0.4175, 0.1926, 0.4173, 0.187, 0.421, 0.1932, 0.4173, 0.1931, 0.4172, 0.1931, 0.4172, 0.1931, 0.4173, 0.1931, 0.4173, 0.1931, 0.4172, 0.1931, 0.4173, 0.1931, 0.4173, 0.1936, 0.417, 0.1931, 0.4172, 0.1931, 0.4172, 0.1936, 0.417, 0.1928, 0.4175, 0.1931, 0.4173, 0.1931, 0.4173, 0.1926, 0.4173, 0.1275, 0.4309, 0.1446, 0.4451, 0.135, 0.4629, 0.1231, 0.4595, 0.1407, 0.472, 0.132, 0.4699, 0.1289, 0.4701, 0.135, 0.4629, 0.4726, 0.2812, 0.4772, 0.3925, 0.4499, 0.3892, 0.4251, 0.3811, 0.4341, 0.2759, 0.4223, 0.5483, 0.3346, 0.5754, 0.296, 0.5648, 0.3185, 0.5642, 0.407, 0.5343, 0.3185, 0.5642, 0.296, 0.5648, 0.2943, 0.5506, 0.2086, 0.5481, 0.2206, 0.5353, 0.2331, 0.5497, 0.2272, 0.5652, 0.2206, 0.5353, 0.2254, 0.5212, 0.2373, 0.5367, 0.2331, 0.5497, 0.3346, 0.5754, 0.2272, 0.5652, 0.2331, 0.5497, 0.296, 0.5648, 0.296, 0.5648, 0.2331, 0.5497, 0.2373, 0.5367, 0.2892, 0.5297, 0.2943, 0.5506, 0.9696, 0.1316, 0.905, 0.1085, 0.9026, 0.1125, 0.949, 0.1368, 0.949, 0.1368, 0.9026, 0.1125, 0.8998, 0.1142, 0.9348, 0.1386, 0.2086, 0.5481, 0.2002, 0.5262, 0.2011, 0.524, 0.2206, 0.5353, 0.2206, 0.5353, 0.2011, 0.524, 0.2025, 0.5215, 0.2254, 0.5212, 0.905, 0.1085, 0.8938, 0.112, 0.8945, 0.1112, 0.9026, 0.1125, 0.9026, 0.1125, 0.8945, 0.1112, 0.8954, 0.1108, 0.8998, 0.1142, 0.4676, 0.109, 0.4737, 0.1399, 0.4358, 0.1497, 0.4272, 0.1217, 0.5127, 0.1339, 0.5132, 0.1589, 0.4786, 0.1662, 0.4737, 0.1399, 0.4737, 0.1399, 0.4786, 0.1662, 0.4421, 0.1747, 0.4358, 0.1497, 0.3953, 0.2674, 0.4062, 0.2381, 0.44, 0.2452, 0.4341, 0.2759, 0.4341, 0.2759, 0.44, 0.2452, 0.4758, 0.2492, 0.4726, 0.2812, 0.5128, 0.09925, 0.4676, 0.109, 0.4272, 0.1217, 0.3952, 0.1354, 0.3814, 0.1117, 0.478, 0.2218, 0.444, 0.2193, 0.4421, 0.1747, 0.4786, 0.1662, 0.4062, 0.2381, 0.4129, 0.2153, 0.444, 0.2193, 0.44, 0.2452, 0.44, 0.2452, 0.444, 0.2193, 0.478, 0.2218, 0.4758, 0.2492, 0.5128, 0.2227, 0.478, 0.2218, 0.4786, 0.1662, 0.5132, 0.1589, 0.2912, 0.4932, 0.3192, 0.4912, 0.3144, 0.5027, 0.2828, 0.5092, 0.2828, 0.5092, 0.3144, 0.5027, 0.3212, 0.5154, 0.2892, 0.5297, 0.2828, 0.5092, 0.2778, 0.5007, 0.2912, 0.4932, 0.3848, 0.3667, 0.361, 0.3839, 0.369, 0.3597, 0.4772, 0.3925, 0.4743, 0.432, 0.4499, 0.3892, 0.3844, 0.41, 0.3764, 0.4523, 0.3682, 0.4537, 0.3709, 0.4187, 0.3212, 0.5154, 0.3515, 0.4945, 0.3565, 0.4993, 0.3271, 0.528, 0.3271, 0.528, 0.3565, 0.4993, 0.3648, 0.5004, 0.3429, 0.5302, 0.3709, 0.4187, 0.3682, 0.4537, 0.3543, 0.4682, 0.3438, 0.4617, 0.3185, 0.5642, 0.3429, 0.5302, 0.3897, 0.5072, 0.407, 0.5343, 0.2892, 0.5297, 0.3212, 0.5154, 0.3271, 0.528, 0.2943, 0.5506, 0.361, 0.3839, 0.3709, 0.4187, 0.3438, 0.4617, 0.326, 0.4513, 0.2943, 0.5506, 0.3271, 0.528, 0.3429, 0.5302, 0.3185, 0.5642, 0.3848, 0.3667, 0.3844, 0.41, 0.3709, 0.4187, 0.361, 0.3839, 0.326, 0.4513, 0.3438, 0.4617, 0.3192, 0.4912, 0.2912, 0.4932, 0.4499, 0.3892, 0.4291, 0.4301, 0.4063, 0.4197, 0.4251, 0.3811, 0.407, 0.5343, 0.3897, 0.5072, 0.4278, 0.4528, 0.4743, 0.432, 0.3853, 0.457, 0.3791, 0.4643, 0.3754, 0.4621, 0.3764, 0.4523, 0.3466, 0.4819, 0.3568, 0.4837, 0.3567, 0.4861, 0.347, 0.4886, 0.3808, 0.4916, 0.3724, 0.483, 0.3814, 0.471, 0.3926, 0.4733, 0.347, 0.4886, 0.3567, 0.4861, 0.3584, 0.4885, 0.3515, 0.4945, 0.3438, 0.4617, 0.3543, 0.4682, 0.3466, 0.4819, 0.3192, 0.4912, 0.4291, 0.4301, 0.393, 0.4637, 0.3853, 0.457, 0.4063, 0.4197, 0.4278, 0.4528, 0.3926, 0.4733, 0.393, 0.4637, 0.4291, 0.4301, 0.3144, 0.5027, 0.347, 0.4886, 0.3515, 0.4945, 0.3212, 0.5154, 0.3897, 0.5072, 0.3808, 0.4916, 0.3926, 0.4733, 0.4278, 0.4528, 0.3192, 0.4912, 0.3466, 0.4819, 0.347, 0.4886, 0.3144, 0.5027, 0.4063, 0.4197, 0.3853, 0.457, 0.3764, 0.4523, 0.3844, 0.41, 0.3429, 0.5302, 0.3648, 0.5004, 0.3808, 0.4916, 0.3897, 0.5072, 0.3677, 0.4783, 0.3584, 0.4885, 0.3567, 0.4861, 0.3568, 0.4837, 0.363, 0.4739, 0.3791, 0.4643, 0.3677, 0.4783, 0.363, 0.4739, 0.3729, 0.4628, 0.3754, 0.4621, 0.382, 0.4673, 0.3814, 0.471, 0.3724, 0.483, 0.3677, 0.4783, 0.3791, 0.4643, 0.3724, 0.483, 0.3626, 0.4899, 0.36, 0.4902, 0.3584, 0.4885, 0.3677, 0.4783, 0.3648, 0.5004, 0.3626, 0.4899, 0.3724, 0.483, 0.3808, 0.4916, 0.3682, 0.4537, 0.3729, 0.4628, 0.363, 0.4739, 0.3543, 0.4682, 0.3565, 0.4993, 0.36, 0.4902, 0.3626, 0.4899, 0.3648, 0.5004, 0.3515, 0.4945, 0.3584, 0.4885, 0.36, 0.4902, 0.3565, 0.4993, 0.3764, 0.4523, 0.3754, 0.4621, 0.3729, 0.4628, 0.3682, 0.4537, 0.3543, 0.4682, 0.363, 0.4739, 0.3568, 0.4837, 0.3466, 0.4819, 0.393, 0.4637, 0.382, 0.4673, 0.3791, 0.4643, 0.3853, 0.457, 0.3926, 0.4733, 0.3814, 0.471, 0.382, 0.4673, 0.393, 0.4637, 0.4437, 0.8289, 0.432, 0.8218, 0.4193, 0.754, 0.4331, 0.7583, 0.5058, 0.4484, 0.4223, 0.5483, 0.407, 0.5343, 0.4743, 0.432, 0.4772, 0.3925, 0.5128, 0.09925, 0.5127, 0.1339, 0.4737, 0.1399, 0.4676, 0.109, 0.3635, 0.968, 0.3557, 0.9564, 0.4328, 0.9499, 0.4437, 0.9605, 0.5128, 0.09925, 0.3814, 0.1117, 0.3611, 0.05859, 0.5122, 0.008215])
me_plane.materials.append(mat_cucaskin)
me_plane.use_remesh_preserve_volume = False
me_plane.use_remesh_preserve_attributes = False
me_plane.use_mirror_vertex_groups = False
me_plane.update()

# ---- objects
ob_point = bpy.data.objects.new('Point', light_point)
ob_plane = bpy.data.objects.new('Plane', me_plane)
ob_lamp = bpy.data.objects.new('Lamp', light_lamp)
ob_camera = bpy.data.objects.new('Camera', cam_camera)

# ---- transforms, parenting, visibility, modifiers, constraints
ob_point.location = (-3.317, 6.308, 5.65)
ob_point.lineart.crease_threshold = 0.0
ob_plane.location = (1.034, -0.9047, -0.001073)
ob_plane.lineart.crease_threshold = 0.0
ob_lamp.location = (7.314, -2.479, 13.56)
ob_lamp.rotation_euler = (0.6503, 0.05522, 1.866)
ob_lamp.lock_rotations_4d = False
ob_lamp.empty_display_type = 'ARROWS'
ob_lamp.color = (0.0, 0.0, 0.0, 0.0)
ob_lamp.lineart.crease_threshold = 0.0
ob_camera.location = (10.63, -0.8098, 3.366)
ob_camera.rotation_euler = (1.571, -0.0, 1.571)
ob_camera.lock_rotations_4d = False
ob_camera.empty_display_type = 'ARROWS'
ob_camera.color = (0.0, 0.0, 0.0, 0.0)
ob_camera.display_type = 'WIRE'
ob_camera.lineart.crease_threshold = 0.0

# ---- collection membership
col_collection_1.objects.link(ob_point)
col_collection_1.objects.link(ob_plane)
col_collection_1.objects.link(ob_lamp)
col_collection_1.objects.link(ob_camera)

# ---- scene / render settings (as saved in the file)
scene.camera = ob_camera
scene.frame_start = 1; scene.frame_end = 250; scene.frame_set(63)
scene.render.engine = 'BLENDER_EEVEE_NEXT'
scene.render.image_settings.color_mode = 'RGB'
scene.render.image_settings.compression = 90
scene.render.resolution_percentage = 50
scene.render.dither_intensity = 0.0
scene.render.bake_margin = 2
scene.render.bake_bias = 0.0
scene.cycles.use_denoising = False
scene.cycles.samples = 10
scene.cycles.sampling_pattern = 'TABULATED_SOBOL'
scene.cycles.light_sampling_threshold = 0.0
scene.cycles.use_adaptive_sampling = False
scene.cycles.use_light_tree = False
scene.cycles.blur_glossy = 0.0
scene.cycles.volume_bounces = 1
scene.cycles.pixel_filter_type = 'GAUSSIAN'
scene.cycles.sample_clamp_indirect = 0.0
scene.view_settings.view_transform = 'Standard'
bpy.context.view_layer.update()
